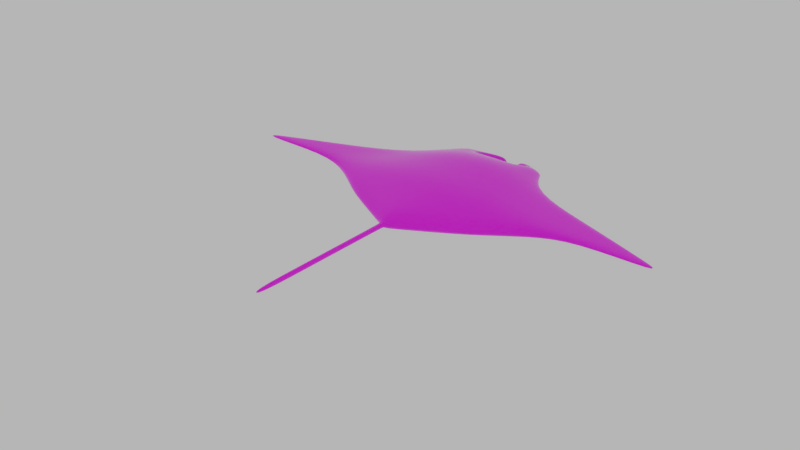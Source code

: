 # Source: ray.blend  (saved by Blender 2.79.0; exported with 4.5.12 LTS)
import bpy
from mathutils import Matrix  # noqa: F401  (used for matrix-valued properties, if any)

bpy.ops.wm.read_factory_settings(use_empty=True)
scene = bpy.context.scene
scene.name = 'Scene'

# ---- collections
col_collection_1 = bpy.data.collections.new('Collection 1'); scene.collection.children.link(col_collection_1)
col_collection_1.hide_render = True
col_collection_1.hide_viewport = True
col_collection_2 = bpy.data.collections.new('Collection 2'); scene.collection.children.link(col_collection_2)
col_collection_3 = bpy.data.collections.new('Collection 3'); scene.collection.children.link(col_collection_3)
col_collection_3.hide_render = True
col_collection_3.hide_viewport = True

# ---- images (referenced by path relative to the original .blend; pixels are not part of the script)
import os
ASSET_DIR = os.environ.get("B2B_ASSET_DIR", "")  # directory of the original .blend (textures are referenced by path, not embedded)
HERE = os.path.dirname(os.path.abspath(__file__))  # packed textures are extracted next to this script under _unpacked/

def load_image(name, relpath, width, height, colorspace="sRGB"):
    """Load a texture the original file referenced (path relative to the .blend, or extracted next to this script)."""
    p = next((c for c in (os.path.join(HERE, relpath), os.path.join(ASSET_DIR, relpath)) if relpath and os.path.exists(c)), "")
    if p:
        img = bpy.data.images.load(p, check_existing=True)
        img.name = name
    else:  # same state as the original file: an image datablock whose file is absent (Cycles renders it pink)
        img = bpy.data.images.new(name, width, height)
        img.source = "FILE"
        img.filepath = "//" + (relpath or name)
    img.colorspace_settings.name = colorspace
    return img
img_albedo = load_image('albedo', 'ray_albedo.png', 1024, 1024, 'sRGB')

# ---- materials (node trees are filled in below, after node groups)
mat_hautrochen = bpy.data.materials.new('HautRochen')
mat_hautrochen.alpha_threshold = 0.0
mat_hautrochen.roughness = 0.5
mat_hautrochen.line_color = (0.0, 0.0, 0.0, 1.0)

# ---- material node trees
mat_hautrochen.use_nodes = True; mat_hautrochen.node_tree.nodes.clear()
_N = mat_hautrochen.node_tree.nodes; _L = mat_hautrochen.node_tree.links
n0 = _N.new('ShaderNodeOutputMaterial'); n0.name = 'Material Output'; n0.location = (300, 300)
n1 = _N.new('ShaderNodeTexImage'); n1.name = 'Image Texture'; n1.location = (-222, 208)
n1.width = 140
n1.image = img_albedo
n2 = _N.new('ShaderNodeBsdfPrincipled'); n2.name = 'Principled BSDF'; n2.location = (-3, 443)
n2.width = 150
n2.subsurface_method = 'BURLEY'
n2.inputs[2].default_value = 0.08333
n2.inputs[3].default_value = 1.45
n2.inputs[9].default_value = (1.0, 1.0, 1.0)
_L.new(n1.outputs[0], n2.inputs[0])
_L.new(n2.outputs[0], n0.inputs[0])
n0.is_active_output = True

# ---- world
world_world = bpy.data.worlds.new('World'); scene.world = world_world
world_world.color = (0.4672, 0.4672, 0.4672)
world_world.use_sun_shadow = False
world_world.sun_shadow_jitter_overblur = 0.0
world_world.cycles.sampling_method = 'MANUAL'

# ---- meshes
me_cube = bpy.data.meshes.new('Cube')
me_cube.from_pydata([(1.046, 1.852, -0.1541), (1.17, -1.462, -0.1541), (0.9036, 1.892, 0.1541), (1.175, -1.464, 0.1541), (2.533, -0.5701, -0.1541), (2.592, -0.6779, 0.1541), (1.659, 1.032, -0.1541), (1.747, 0.8705, 0.1541), (0.5379, 1.908, -0.1541), (0.09428, -2.137, -0.1599), (0.5645, 1.635, 0.2479), (0.1625, -2.003, 0.1984), (0.8798, -0.6073, -0.2385), (1.094, -0.5971, 0.4117), (0.8491, 1.012, 0.3903), (0.9133, 1.038, -0.2147), (4.944, -0.2954, -0.03313), (4.954, -0.2709, 0.03313), (4.441, -0.05363, -0.03531), (4.436, -0.0467, 0.03531), (3.436, -0.2201, 0.05409), (3.201, 0.354, 0.05409), (3.427, -0.1968, -0.05409), (3.201, 0.3558, -0.05409), (0.6201, 2.234, -0.3543), (0.7126, 2.375, -0.09723), (0.5031, 2.176, -0.2861), (0.6604, 2.339, -0.06483), (0.1671, 2.378, -0.4286), (0.251, 2.573, -0.1412), (0.1393, 2.336, -0.3987), (0.206, 2.529, -0.1312), (1.172, 1.88, -0.05137), (1.172, 1.88, 0.05137), (1.251, -1.638, -0.05137), (1.251, -1.638, 0.05137), (2.592, -0.6779, 0.05137), (2.592, -0.6779, -0.05137), (1.659, 1.032, 0.05137), (1.659, 1.032, -0.05137), (0.05088, -2.258, 0.05137), (0.05088, -2.258, -0.05137), (0.5379, 1.908, -0.05137), (0.5379, 1.908, 0.05137), (5.598, -0.4211, 0.02257), (5.598, -0.4211, -0.02257), (4.469, 0.02932, 0.01177), (4.469, 0.02932, -0.01177), (3.127, 0.5364, 0.01803), (3.127, 0.5364, -0.01803), (3.488, -0.3476, -0.01803), (3.488, -0.3476, 0.01803), (0.7031, 2.362, -0.3292), (0.7337, 2.405, -0.2462), (0.4976, 2.225, -0.1956), (0.5282, 2.268, -0.1125), (0.1385, 2.488, -0.3687), (0.1401, 2.547, -0.2846), (0.07396, 2.402, -0.3068), (0.07551, 2.461, -0.2227), (1.6, -4.845, 0.05137), (1.6, -4.845, -0.05137), (0.04821, -2.269, -0.05137), (0.04821, -2.269, 0.05137), (0.9677, 2.035, -0.242), (0.8765, 2.058, 0.06618), (0.6712, 1.907, 0.1144), (0.6222, 2.025, -0.242), (0.6222, 2.025, -0.1393), (0.6222, 2.025, -0.03656), (1.095, 2.103, -0.03656), (1.095, 2.103, -0.1393), (0.08576, -3.559, -0.05137), (0.08576, -3.559, 0.05137), (0.5592, -4.372, -0.05137), (0.5592, -4.372, 0.05137), (2.068, 0.2814, -0.1541), (2.141, 0.1467, 0.1541), (1.06, 0.2065, 0.3842), (1.023, 0.2298, -0.221), (4.693, -0.1745, -0.03422), (4.695, -0.1588, 0.03422), (3.314, 0.07951, -0.05409), (3.319, 0.06696, 0.05409), (5.033, -0.1959, -0.01717), (5.033, -0.1959, 0.01717), (1.717, -1.153, -0.1541), (1.749, -1.208, 0.1541), (0.4871, -1.372, -0.1992), (0.7829, -1.255, 0.2884), (1.787, -1.295, -0.05137), (1.787, -1.295, 0.05137), (-1.046, 1.852, -0.1541), (-1.17, -1.462, -0.1541), (-0.9036, 1.892, 0.1541), (-1.175, -1.464, 0.1541), (0.0, 1.887, -0.1541), (0.0, -2.157, -0.1646), (0.0, 1.694, 0.2273), (0.0, -2.041, 0.1969), (-2.533, -0.5701, -0.1541), (-2.592, -0.6779, 0.1541), (0.0, -0.604, 0.469), (0.0, -0.6184, -0.3116), (0.0, 1.044, -0.3116), (-1.659, 1.032, -0.1541), (-1.747, 0.8705, 0.1541), (0.0, 1.058, 0.469), (-0.5379, 1.908, -0.1541), (-0.09428, -2.137, -0.1599), (-0.5645, 1.635, 0.2479), (-0.1625, -2.003, 0.1984), (-0.8798, -0.6073, -0.2385), (-1.094, -0.5971, 0.4117), (-0.8491, 1.012, 0.3903), (-0.9133, 1.038, -0.2147), (-4.944, -0.2954, -0.03313), (-4.954, -0.2709, 0.03313), (-4.441, -0.05363, -0.03531), (-4.436, -0.0467, 0.03531), (-3.436, -0.2201, 0.05409), (-3.201, 0.354, 0.05409), (-3.427, -0.1968, -0.05409), (-3.201, 0.3558, -0.05409), (-0.6201, 2.234, -0.3543), (-0.7126, 2.375, -0.09723), (-0.5031, 2.176, -0.2861), (-0.6604, 2.339, -0.06483), (-0.1671, 2.378, -0.4286), (-0.251, 2.573, -0.1412), (-0.1393, 2.336, -0.3987), (-0.206, 2.529, -0.1312), (-1.172, 1.88, -0.05137), (-1.172, 1.88, 0.05137), (-1.251, -1.638, -0.05137), (-1.251, -1.638, 0.05137), (0.0, 1.887, -0.05137), (0.0, 1.887, 0.05137), (0.0, -2.267, 0.05137), (0.0, -2.267, -0.05137), (-2.592, -0.6779, 0.05137), (-2.592, -0.6779, -0.05137), (-1.659, 1.032, 0.05137), (-1.659, 1.032, -0.05137), (-0.05088, -2.258, 0.05137), (-0.05088, -2.258, -0.05137), (-0.5379, 1.908, -0.05137), (-0.5379, 1.908, 0.05137), (-5.598, -0.4211, 0.02257), (-5.598, -0.4211, -0.02257), (-4.469, 0.02932, 0.01177), (-4.469, 0.02932, -0.01177), (-3.127, 0.5364, 0.01803), (-3.127, 0.5364, -0.01803), (-3.488, -0.3476, -0.01803), (-3.488, -0.3476, 0.01803), (-0.7031, 2.362, -0.3292), (-0.7337, 2.405, -0.2462), (-0.4976, 2.225, -0.1956), (-0.5282, 2.268, -0.1125), (-0.1385, 2.488, -0.3687), (-0.1401, 2.547, -0.2846), (-0.07396, 2.402, -0.3068), (-0.07551, 2.461, -0.2227), (1.627, -4.856, 0.05137), (1.627, -4.856, -0.05137), (1.482, -4.875, 0.05137), (1.482, -4.875, -0.05137), (-0.04821, -2.269, -0.05137), (0.0, -2.285, -0.05137), (-0.04821, -2.269, 0.05137), (0.0, -2.285, 0.05137), (-0.9677, 2.035, -0.242), (-0.8765, 2.058, 0.06618), (-0.6712, 1.907, 0.1144), (-0.6222, 2.025, -0.242), (-0.6222, 2.025, -0.1393), (-0.6222, 2.025, -0.03656), (-1.095, 2.103, -0.03656), (-1.095, 2.103, -0.1393), (-0.01211, -3.566, -0.05137), (-0.01211, -3.566, 0.05137), (0.04314, -3.588, 0.05137), (0.04314, -3.588, -0.05137), (0.4406, -4.398, -0.05137), (0.4406, -4.398, 0.05137), (0.5198, -4.411, 0.05137), (0.5198, -4.411, -0.05137), (-2.068, 0.2814, -0.1541), (-2.141, 0.1467, 0.1541), (0.0, 0.227, 0.469), (0.0, 0.2126, -0.3116), (-1.06, 0.2065, 0.3842), (-1.023, 0.2298, -0.221), (-4.693, -0.1745, -0.03422), (-4.695, -0.1588, 0.03422), (-3.314, 0.07951, -0.05409), (-3.319, 0.06696, 0.05409), (-5.033, -0.1959, -0.01717), (-5.033, -0.1959, 0.01717), (-1.717, -1.153, -0.1541), (-1.749, -1.208, 0.1541), (0.0, -1.322, 0.3329), (0.0, -1.388, -0.2381), (-0.4871, -1.372, -0.1992), (-0.7829, -1.255, 0.2884), (-1.787, -1.295, -0.05137), (-1.787, -1.295, 0.05137), (2.731, -4.672, 0.05137), (2.731, -4.672, -0.05137), (2.692, -4.722, 0.05137), (2.692, -4.722, -0.05137), (2.653, -4.672, 0.05137), (2.653, -4.672, -0.05137)], [], [(91, 87, 3, 35), (42, 8, 96, 136), (40, 11, 99, 138), (89, 202, 99, 11), (88, 9, 97, 203), (79, 12, 103, 191), (78, 190, 102, 13), (83, 20, 17, 81), (33, 2, 7, 38), (10, 98, 107, 14), (8, 15, 104, 96), (0, 6, 15, 8), (2, 10, 14, 7), (77, 78, 13, 5), (76, 4, 12, 79), (86, 1, 9, 88), (87, 89, 11, 3), (35, 3, 11, 40), (71, 64, 24, 52), (85, 81, 17, 44), (50, 22, 16, 45), (82, 23, 18, 80), (48, 21, 19, 46), (38, 7, 21, 48), (76, 6, 23, 82), (37, 4, 22, 50), (77, 5, 20, 83), (69, 66, 27, 55), (66, 65, 25, 27), (64, 67, 26, 24), (56, 28, 30, 58), (27, 25, 29, 31), (52, 24, 28, 56), (55, 27, 31, 59), (24, 26, 30, 28), (26, 54, 58, 30), (54, 55, 59, 58), (25, 53, 57, 29), (29, 57, 59, 31), (57, 56, 58, 59), (67, 68, 54, 26), (68, 69, 55, 54), (5, 36, 51, 20), (36, 37, 50, 51), (6, 39, 49, 23), (39, 38, 48, 49), (23, 49, 47, 18), (49, 48, 46, 47), (20, 51, 44, 17), (51, 50, 45, 44), (80, 84, 45, 16), (84, 85, 44, 45), (65, 70, 53, 25), (70, 71, 52, 53), (1, 34, 41, 9), (34, 35, 40, 41), (0, 32, 39, 6), (32, 33, 38, 39), (9, 41, 139, 97), (187, 74, 61, 165), (10, 43, 137, 98), (43, 42, 136, 137), (86, 90, 34, 1), (90, 91, 35, 34), (61, 60, 208, 209), (74, 75, 60, 61), (75, 186, 164, 60), (40, 138, 171, 63), (41, 40, 63, 62), (139, 41, 62, 169), (33, 32, 71, 70), (2, 33, 70, 65), (42, 43, 69, 68), (8, 42, 68, 67), (0, 8, 67, 64), (10, 2, 65, 66), (43, 10, 66, 69), (32, 0, 64, 71), (63, 171, 182, 73), (62, 63, 73, 72), (169, 62, 72, 183), (73, 182, 186, 75), (72, 73, 75, 74), (183, 72, 74, 187), (53, 52, 56, 57), (47, 46, 85, 84), (18, 47, 84, 80), (7, 77, 83, 21), (4, 76, 82, 22), (22, 82, 80, 16), (46, 19, 81, 85), (6, 76, 79, 15), (7, 14, 78, 77), (21, 83, 81, 19), (14, 107, 190, 78), (15, 79, 191, 104), (37, 36, 91, 90), (4, 37, 90, 86), (5, 13, 89, 87), (4, 86, 88, 12), (12, 88, 203, 103), (13, 102, 202, 89), (36, 5, 87, 91), (207, 135, 95, 201), (146, 136, 96, 108), (144, 138, 99, 111), (205, 111, 99, 202), (204, 203, 97, 109), (193, 191, 103, 112), (192, 113, 102, 190), (197, 195, 117, 120), (133, 142, 106, 94), (110, 114, 107, 98), (108, 96, 104, 115), (92, 108, 115, 105), (94, 106, 114, 110), (189, 101, 113, 192), (188, 193, 112, 100), (200, 204, 109, 93), (201, 95, 111, 205), (135, 144, 111, 95), (179, 156, 124, 172), (199, 148, 117, 195), (154, 149, 116, 122), (196, 194, 118, 123), (152, 150, 119, 121), (142, 152, 121, 106), (188, 196, 123, 105), (141, 154, 122, 100), (189, 197, 120, 101), (177, 159, 127, 174), (174, 127, 125, 173), (172, 124, 126, 175), (160, 162, 130, 128), (127, 131, 129, 125), (156, 160, 128, 124), (159, 163, 131, 127), (124, 128, 130, 126), (126, 130, 162, 158), (158, 162, 163, 159), (125, 129, 161, 157), (129, 131, 163, 161), (161, 163, 162, 160), (175, 126, 158, 176), (176, 158, 159, 177), (101, 120, 155, 140), (140, 155, 154, 141), (105, 123, 153, 143), (143, 153, 152, 142), (123, 118, 151, 153), (153, 151, 150, 152), (120, 117, 148, 155), (155, 148, 149, 154), (194, 116, 149, 198), (198, 149, 148, 199), (173, 125, 157, 178), (178, 157, 156, 179), (93, 109, 145, 134), (134, 145, 144, 135), (92, 105, 143, 132), (132, 143, 142, 133), (109, 97, 139, 145), (187, 165, 167, 184), (110, 98, 137, 147), (147, 137, 136, 146), (200, 93, 134, 206), (206, 134, 135, 207), (60, 164, 210, 208), (184, 167, 166, 185), (185, 166, 164, 186), (144, 170, 171, 138), (145, 168, 170, 144), (139, 169, 168, 145), (133, 178, 179, 132), (94, 173, 178, 133), (146, 176, 177, 147), (108, 175, 176, 146), (92, 172, 175, 108), (110, 174, 173, 94), (147, 177, 174, 110), (132, 179, 172, 92), (170, 181, 182, 171), (168, 180, 181, 170), (169, 183, 180, 168), (181, 185, 186, 182), (180, 184, 185, 181), (183, 187, 184, 180), (157, 161, 160, 156), (151, 198, 199, 150), (118, 194, 198, 151), (106, 121, 197, 189), (100, 122, 196, 188), (122, 116, 194, 196), (150, 199, 195, 119), (105, 115, 193, 188), (106, 189, 192, 114), (121, 119, 195, 197), (114, 192, 190, 107), (115, 104, 191, 193), (141, 206, 207, 140), (100, 200, 206, 141), (101, 201, 205, 113), (100, 112, 204, 200), (112, 103, 203, 204), (113, 205, 202, 102), (140, 207, 201, 101), (209, 208, 210, 211), (213, 211, 210, 212), (167, 165, 211, 213), (165, 61, 209, 211), (164, 166, 212, 210), (166, 167, 213, 212)])
me_cube.polygons.foreach_set('use_smooth', [True] * 212)
_uv = me_cube.uv_layers.new(name='UVMap')
_uv.uv.foreach_set('vector', [0.2771, 0.1444, 0.2687, 0.1568, 0.2133, 0.1182, 0.2264, 0.09921, 0.7009, 0.6956, 0.7009, 0.7071, 0.6404, 0.7071, 0.6404, 0.6956, 0.1147, 0.008762, 0.1175, 0.04256, 0.1016, 0.03455, 0.1096, 0.006436, 0.1661, 0.1345, 0.08475, 0.1109, 0.1016, 0.03455, 0.1175, 0.04256, 0.07592, 0.8922, 0.01289, 0.9597, 0.002475, 0.9593, 0.02428, 0.8792, 0.1812, 0.7364, 0.1405, 0.8227, 0.04672, 0.7983, 0.06997, 0.7115, 0.1632, 0.2989, 0.04915, 0.2739, 0.06856, 0.1874, 0.1843, 0.2126, 0.4284, 0.3247, 0.4472, 0.293, 0.6233, 0.3217, 0.5913, 0.3286, 0.1264, 0.4895, 0.09723, 0.4782, 0.2296, 0.3962, 0.2174, 0.4191, 0.06872, 0.4402, 0.007591, 0.4305, 0.02629, 0.3599, 0.1176, 0.38, 0.1616, 0.5395, 0.1902, 0.6431, 0.08835, 0.6237, 0.1038, 0.5321, 0.2183, 0.5502, 0.2804, 0.6607, 0.1902, 0.6431, 0.1616, 0.5395, 0.09723, 0.4782, 0.06872, 0.4402, 0.1176, 0.38, 0.2296, 0.3962, 0.2897, 0.3164, 0.1632, 0.2989, 0.1843, 0.2126, 0.3528, 0.2291, 0.299, 0.7647, 0.3167, 0.8731, 0.1405, 0.8227, 0.1812, 0.7364, 0.2118, 0.9074, 0.1448, 0.923, 0.01289, 0.9597, 0.07592, 0.8922, 0.2687, 0.1568, 0.1661, 0.1345, 0.1175, 0.04256, 0.2133, 0.1182, 0.2264, 0.09921, 0.2133, 0.1182, 0.1175, 0.04256, 0.1147, 0.008762, 0.7707, 0.6422, 0.7571, 0.6556, 0.7118, 0.6491, 0.7168, 0.6326, 0.6306, 0.3321, 0.5913, 0.3286, 0.6233, 0.3217, 0.6984, 0.32, 0.4252, 0.8876, 0.4245, 0.8691, 0.5776, 0.9383, 0.6401, 0.9765, 0.4235, 0.836, 0.4225, 0.8026, 0.5351, 0.8939, 0.5564, 0.9162, 0.3981, 0.3761, 0.4094, 0.3559, 0.5591, 0.3358, 0.5613, 0.3456, 0.2174, 0.4191, 0.2296, 0.3962, 0.4094, 0.3559, 0.3981, 0.3761, 0.299, 0.7647, 0.2804, 0.6607, 0.4225, 0.8026, 0.4235, 0.836, 0.3203, 0.8904, 0.3167, 0.8731, 0.4245, 0.8691, 0.4252, 0.8876, 0.2897, 0.3164, 0.3528, 0.2291, 0.4472, 0.293, 0.4284, 0.3247, 0.7105, 0.5369, 0.7275, 0.5225, 0.7105, 0.5726, 0.6948, 0.5639, 0.7275, 0.5225, 0.7443, 0.5448, 0.7158, 0.5791, 0.7105, 0.5726, 0.7571, 0.6556, 0.724, 0.6721, 0.7024, 0.6638, 0.7118, 0.6491, 0.6519, 0.6326, 0.6569, 0.6462, 0.6516, 0.65, 0.6404, 0.6405, 0.7105, 0.5726, 0.7158, 0.5791, 0.6671, 0.5973, 0.6602, 0.5937, 0.7168, 0.6326, 0.7118, 0.6491, 0.6569, 0.6462, 0.6519, 0.6326, 0.6948, 0.5639, 0.7105, 0.5726, 0.6602, 0.5937, 0.6445, 0.586, 0.7118, 0.6491, 0.7024, 0.6638, 0.6554, 0.6521, 0.6569, 0.6462, 0.7024, 0.6638, 0.6974, 0.6746, 0.6459, 0.6632, 0.6554, 0.6521, 0.6861, 0.5566, 0.6948, 0.5639, 0.6445, 0.586, 0.6404, 0.5761, 0.7158, 0.5791, 0.7199, 0.5967, 0.655, 0.6164, 0.6671, 0.5973, 0.6671, 0.5973, 0.655, 0.6164, 0.6404, 0.6072, 0.6602, 0.5937, 0.655, 0.6164, 0.6591, 0.6273, 0.6459, 0.6323, 0.6418, 0.6214, 0.724, 0.6721, 0.7228, 0.6834, 0.6974, 0.6746, 0.7024, 0.6638, 0.7002, 0.5343, 0.7105, 0.5369, 0.6948, 0.5639, 0.6861, 0.5566, 0.3528, 0.2291, 0.3603, 0.2202, 0.4565, 0.279, 0.4472, 0.293, 0.3603, 0.2202, 0.3672, 0.2112, 0.4581, 0.2749, 0.4565, 0.279, 0.2804, 0.6607, 0.2907, 0.6533, 0.4227, 0.7808, 0.4225, 0.8026, 0.2229, 0.4303, 0.2174, 0.4191, 0.3981, 0.3761, 0.399, 0.3801, 0.4225, 0.8026, 0.4227, 0.7808, 0.5414, 0.8861, 0.5351, 0.8939, 0.399, 0.3801, 0.3981, 0.3761, 0.5613, 0.3456, 0.5618, 0.3483, 0.4472, 0.293, 0.4565, 0.279, 0.6984, 0.32, 0.6233, 0.3217, 0.4565, 0.279, 0.4581, 0.2749, 0.6993, 0.3148, 0.6984, 0.32, 0.5564, 0.9162, 0.5907, 0.9315, 0.6401, 0.9765, 0.5776, 0.9383, 0.6313, 0.336, 0.6306, 0.3321, 0.6984, 0.32, 0.6993, 0.325, 0.7443, 0.5448, 0.7679, 0.5625, 0.7199, 0.5967, 0.7158, 0.5791, 0.7679, 0.5625, 0.7703, 0.5748, 0.7217, 0.6076, 0.7199, 0.5967, 0.1448, 0.923, 0.1485, 0.9467, 0.005803, 0.9765, 0.01289, 0.9597, 0.2335, 0.09084, 0.2264, 0.09921, 0.1147, 0.008762, 0.1217, 0.0001495, 0.2183, 0.5502, 0.2372, 0.5483, 0.2907, 0.6533, 0.2804, 0.6607, 0.1334, 0.4987, 0.1264, 0.4895, 0.2174, 0.4191, 0.2229, 0.4303, 0.01289, 0.9597, 0.005803, 0.9765, 0.0001495, 0.9764, 0.002475, 0.9593, 0.133, 0.9779, 0.1376, 0.9825, 0.007295, 0.9825, 0.001626, 0.9782, 0.06872, 0.4402, 0.05587, 0.4748, 0.0001495, 0.4578, 0.007591, 0.4305, 0.7009, 0.6837, 0.7009, 0.6953, 0.6404, 0.6953, 0.6404, 0.6837, 0.2118, 0.9074, 0.2155, 0.9277, 0.1485, 0.9467, 0.1448, 0.923, 0.2845, 0.1362, 0.2771, 0.1444, 0.2264, 0.09921, 0.2335, 0.09084, 0.007295, 0.9825, 0.007295, 0.994, 0.007295, 0.994, 0.007295, 0.9825, 0.1376, 0.9825, 0.1376, 0.994, 0.007295, 0.994, 0.007295, 0.9825, 0.1376, 0.994, 0.133, 0.9987, 0.001626, 0.9984, 0.007295, 0.994, 0.4193, 0.9942, 0.4177, 0.9999, 0.4157, 0.9997, 0.4179, 0.9943, 0.4193, 0.9825, 0.4193, 0.9942, 0.4179, 0.9943, 0.4179, 0.9824, 0.4177, 0.9768, 0.4193, 0.9825, 0.4179, 0.9824, 0.4156, 0.977, 0.1264, 0.4895, 0.1334, 0.4987, 0.1181, 0.5222, 0.1113, 0.513, 0.09723, 0.4782, 0.1264, 0.4895, 0.1113, 0.513, 0.0893, 0.4974, 0.04774, 0.4824, 0.05587, 0.4748, 0.05949, 0.4927, 0.05136, 0.5002, 0.1616, 0.5395, 0.1504, 0.5389, 0.1609, 0.5238, 0.172, 0.5245, 0.2183, 0.5502, 0.1616, 0.5395, 0.172, 0.5245, 0.2095, 0.5268, 0.06872, 0.4402, 0.09723, 0.4782, 0.0893, 0.4974, 0.07181, 0.4752, 0.05587, 0.4748, 0.06872, 0.4402, 0.07181, 0.4752, 0.05949, 0.4927, 0.2372, 0.5483, 0.2183, 0.5502, 0.2095, 0.5268, 0.228, 0.5225, 0.4179, 0.9943, 0.4157, 0.9997, 0.2644, 0.9989, 0.2678, 0.994, 0.4179, 0.9824, 0.4179, 0.9943, 0.2678, 0.994, 0.2678, 0.9826, 0.4156, 0.977, 0.4179, 0.9824, 0.2678, 0.9826, 0.2644, 0.9776, 0.2678, 0.994, 0.2644, 0.9989, 0.133, 0.9987, 0.1376, 0.994, 0.2678, 0.9826, 0.2678, 0.994, 0.1376, 0.994, 0.1376, 0.9825, 0.2644, 0.9776, 0.2678, 0.9826, 0.1376, 0.9825, 0.133, 0.9779, 0.7199, 0.5967, 0.7217, 0.6076, 0.6591, 0.6273, 0.655, 0.6164, 0.5618, 0.3483, 0.5613, 0.3456, 0.6306, 0.3321, 0.6313, 0.336, 0.5351, 0.8939, 0.5414, 0.8861, 0.5907, 0.9315, 0.5564, 0.9162, 0.2296, 0.3962, 0.2897, 0.3164, 0.4284, 0.3247, 0.4094, 0.3559, 0.3167, 0.8731, 0.299, 0.7647, 0.4235, 0.836, 0.4245, 0.8691, 0.4245, 0.8691, 0.4235, 0.836, 0.5564, 0.9162, 0.5776, 0.9383, 0.5613, 0.3456, 0.5591, 0.3358, 0.5913, 0.3286, 0.6306, 0.3321, 0.2804, 0.6607, 0.299, 0.7647, 0.1812, 0.7364, 0.1902, 0.6431, 0.2296, 0.3962, 0.1176, 0.38, 0.1632, 0.2989, 0.2897, 0.3164, 0.4094, 0.3559, 0.4284, 0.3247, 0.5913, 0.3286, 0.5591, 0.3358, 0.1176, 0.38, 0.02629, 0.3599, 0.04915, 0.2739, 0.1632, 0.2989, 0.1902, 0.6431, 0.1812, 0.7364, 0.06997, 0.7115, 0.08835, 0.6237, 0.3672, 0.2112, 0.3603, 0.2202, 0.2771, 0.1444, 0.2845, 0.1362, 0.3167, 0.8731, 0.3203, 0.8904, 0.2155, 0.9277, 0.2118, 0.9074, 0.3528, 0.2291, 0.1843, 0.2126, 0.1661, 0.1345, 0.2687, 0.1568, 0.3167, 0.8731, 0.2118, 0.9074, 0.07592, 0.8922, 0.1405, 0.8227, 0.1405, 0.8227, 0.07592, 0.8922, 0.02428, 0.8792, 0.04672, 0.7983, 0.1843, 0.2126, 0.06856, 0.1874, 0.08475, 0.1109, 0.1661, 0.1345, 0.3603, 0.2202, 0.3528, 0.2291, 0.2687, 0.1568, 0.2771, 0.1444, 0.2771, 0.1444, 0.2264, 0.09921, 0.2133, 0.1182, 0.2687, 0.1568, 0.7009, 0.6956, 0.6404, 0.6956, 0.6404, 0.7071, 0.7009, 0.7071, 0.1147, 0.008762, 0.1096, 0.006436, 0.1016, 0.03455, 0.1175, 0.04256, 0.1661, 0.1345, 0.1175, 0.04256, 0.1016, 0.03455, 0.08475, 0.1109, 0.07592, 0.8922, 0.02428, 0.8792, 0.002475, 0.9593, 0.01289, 0.9597, 0.1812, 0.7364, 0.06997, 0.7115, 0.04672, 0.7983, 0.1405, 0.8227, 0.1632, 0.2989, 0.1843, 0.2126, 0.06856, 0.1874, 0.04915, 0.2739, 0.4284, 0.3247, 0.5913, 0.3286, 0.6233, 0.3217, 0.4472, 0.293, 0.1264, 0.4895, 0.2174, 0.4191, 0.2296, 0.3962, 0.09723, 0.4782, 0.06872, 0.4402, 0.1176, 0.38, 0.02629, 0.3599, 0.007591, 0.4305, 0.1616, 0.5395, 0.1038, 0.5321, 0.08835, 0.6237, 0.1902, 0.6431, 0.2183, 0.5502, 0.1616, 0.5395, 0.1902, 0.6431, 0.2804, 0.6607, 0.09723, 0.4782, 0.2296, 0.3962, 0.1176, 0.38, 0.06872, 0.4402, 0.2897, 0.3164, 0.3528, 0.2291, 0.1843, 0.2126, 0.1632, 0.2989, 0.299, 0.7647, 0.1812, 0.7364, 0.1405, 0.8227, 0.3167, 0.8731, 0.2118, 0.9074, 0.07592, 0.8922, 0.01289, 0.9597, 0.1448, 0.923, 0.2687, 0.1568, 0.2133, 0.1182, 0.1175, 0.04256, 0.1661, 0.1345, 0.2264, 0.09921, 0.1147, 0.008762, 0.1175, 0.04256, 0.2133, 0.1182, 0.7707, 0.6422, 0.7168, 0.6326, 0.7118, 0.6491, 0.7571, 0.6556, 0.6306, 0.3321, 0.6984, 0.32, 0.6233, 0.3217, 0.5913, 0.3286, 0.4252, 0.8876, 0.6401, 0.9765, 0.5776, 0.9383, 0.4245, 0.8691, 0.4235, 0.836, 0.5564, 0.9162, 0.5351, 0.8939, 0.4225, 0.8026, 0.3981, 0.3761, 0.5613, 0.3456, 0.5591, 0.3358, 0.4094, 0.3559, 0.2174, 0.4191, 0.3981, 0.3761, 0.4094, 0.3559, 0.2296, 0.3962, 0.299, 0.7647, 0.4235, 0.836, 0.4225, 0.8026, 0.2804, 0.6607, 0.3203, 0.8904, 0.4252, 0.8876, 0.4245, 0.8691, 0.3167, 0.8731, 0.2897, 0.3164, 0.4284, 0.3247, 0.4472, 0.293, 0.3528, 0.2291, 0.7105, 0.5369, 0.6948, 0.5639, 0.7105, 0.5726, 0.7275, 0.5225, 0.7275, 0.5225, 0.7105, 0.5726, 0.7158, 0.5791, 0.7443, 0.5448, 0.7571, 0.6556, 0.7118, 0.6491, 0.7024, 0.6638, 0.724, 0.6721, 0.6519, 0.6326, 0.6404, 0.6405, 0.6516, 0.65, 0.6569, 0.6462, 0.7105, 0.5726, 0.6602, 0.5937, 0.6671, 0.5973, 0.7158, 0.5791, 0.7168, 0.6326, 0.6519, 0.6326, 0.6569, 0.6462, 0.7118, 0.6491, 0.6948, 0.5639, 0.6445, 0.586, 0.6602, 0.5937, 0.7105, 0.5726, 0.7118, 0.6491, 0.6569, 0.6462, 0.6554, 0.6521, 0.7024, 0.6638, 0.7024, 0.6638, 0.6554, 0.6521, 0.6459, 0.6632, 0.6974, 0.6746, 0.6861, 0.5566, 0.6404, 0.5761, 0.6445, 0.586, 0.6948, 0.5639, 0.7158, 0.5791, 0.6671, 0.5973, 0.655, 0.6164, 0.7199, 0.5967, 0.6671, 0.5973, 0.6602, 0.5937, 0.6404, 0.6072, 0.655, 0.6164, 0.655, 0.6164, 0.6418, 0.6214, 0.6459, 0.6323, 0.6591, 0.6273, 0.724, 0.6721, 0.7024, 0.6638, 0.6974, 0.6746, 0.7228, 0.6834, 0.7002, 0.5343, 0.6861, 0.5566, 0.6948, 0.5639, 0.7105, 0.5369, 0.3528, 0.2291, 0.4472, 0.293, 0.4565, 0.279, 0.3603, 0.2202, 0.3603, 0.2202, 0.4565, 0.279, 0.4581, 0.2749, 0.3672, 0.2112, 0.2804, 0.6607, 0.4225, 0.8026, 0.4227, 0.7808, 0.2907, 0.6533, 0.2229, 0.4303, 0.399, 0.3801, 0.3981, 0.3761, 0.2174, 0.4191, 0.4225, 0.8026, 0.5351, 0.8939, 0.5414, 0.8861, 0.4227, 0.7808, 0.399, 0.3801, 0.5618, 0.3483, 0.5613, 0.3456, 0.3981, 0.3761, 0.4472, 0.293, 0.6233, 0.3217, 0.6984, 0.32, 0.4565, 0.279, 0.4565, 0.279, 0.6984, 0.32, 0.6993, 0.3148, 0.4581, 0.2749, 0.5564, 0.9162, 0.5776, 0.9383, 0.6401, 0.9765, 0.5907, 0.9315, 0.6313, 0.336, 0.6993, 0.325, 0.6984, 0.32, 0.6306, 0.3321, 0.7443, 0.5448, 0.7158, 0.5791, 0.7199, 0.5967, 0.7679, 0.5625, 0.7679, 0.5625, 0.7199, 0.5967, 0.7217, 0.6076, 0.7703, 0.5748, 0.1448, 0.923, 0.01289, 0.9597, 0.005803, 0.9765, 0.1485, 0.9467, 0.2335, 0.09084, 0.1217, 0.0001495, 0.1147, 0.008762, 0.2264, 0.09921, 0.2183, 0.5502, 0.2804, 0.6607, 0.2907, 0.6533, 0.2372, 0.5483, 0.1334, 0.4987, 0.2229, 0.4303, 0.2174, 0.4191, 0.1264, 0.4895, 0.01289, 0.9597, 0.002475, 0.9593, 0.0001495, 0.9764, 0.005803, 0.9765, 0.133, 0.9779, 0.001626, 0.9782, 0.007295, 0.9825, 0.1376, 0.9825, 0.06872, 0.4402, 0.007591, 0.4305, 0.0001495, 0.4578, 0.05587, 0.4748, 0.7009, 0.6837, 0.6404, 0.6837, 0.6404, 0.6953, 0.7009, 0.6953, 0.2118, 0.9074, 0.1448, 0.923, 0.1485, 0.9467, 0.2155, 0.9277, 0.2845, 0.1362, 0.2335, 0.09084, 0.2264, 0.09921, 0.2771, 0.1444, 0.007295, 0.994, 0.001626, 0.9984, 0.001626, 0.9984, 0.007295, 0.994, 0.1376, 0.9825, 0.007295, 0.9825, 0.007295, 0.994, 0.1376, 0.994, 0.1376, 0.994, 0.007295, 0.994, 0.001626, 0.9984, 0.133, 0.9987, 0.4193, 0.9942, 0.4179, 0.9943, 0.4157, 0.9997, 0.4177, 0.9999, 0.4193, 0.9825, 0.4179, 0.9824, 0.4179, 0.9943, 0.4193, 0.9942, 0.4177, 0.9768, 0.4156, 0.977, 0.4179, 0.9824, 0.4193, 0.9825, 0.1264, 0.4895, 0.1113, 0.513, 0.1181, 0.5222, 0.1334, 0.4987, 0.09723, 0.4782, 0.0893, 0.4974, 0.1113, 0.513, 0.1264, 0.4895, 0.04774, 0.4824, 0.05136, 0.5002, 0.05949, 0.4927, 0.05587, 0.4748, 0.1616, 0.5395, 0.172, 0.5245, 0.1609, 0.5238, 0.1504, 0.5389, 0.2183, 0.5502, 0.2095, 0.5268, 0.172, 0.5245, 0.1616, 0.5395, 0.06872, 0.4402, 0.07181, 0.4752, 0.0893, 0.4974, 0.09723, 0.4782, 0.05587, 0.4748, 0.05949, 0.4927, 0.07181, 0.4752, 0.06872, 0.4402, 0.2372, 0.5483, 0.228, 0.5225, 0.2095, 0.5268, 0.2183, 0.5502, 0.4179, 0.9943, 0.2678, 0.994, 0.2644, 0.9989, 0.4157, 0.9997, 0.4179, 0.9824, 0.2678, 0.9826, 0.2678, 0.994, 0.4179, 0.9943, 0.4156, 0.977, 0.2644, 0.9776, 0.2678, 0.9826, 0.4179, 0.9824, 0.2678, 0.994, 0.1376, 0.994, 0.133, 0.9987, 0.2644, 0.9989, 0.2678, 0.9826, 0.1376, 0.9825, 0.1376, 0.994, 0.2678, 0.994, 0.2644, 0.9776, 0.133, 0.9779, 0.1376, 0.9825, 0.2678, 0.9826, 0.7199, 0.5967, 0.655, 0.6164, 0.6591, 0.6273, 0.7217, 0.6076, 0.5618, 0.3483, 0.6313, 0.336, 0.6306, 0.3321, 0.5613, 0.3456, 0.5351, 0.8939, 0.5564, 0.9162, 0.5907, 0.9315, 0.5414, 0.8861, 0.2296, 0.3962, 0.4094, 0.3559, 0.4284, 0.3247, 0.2897, 0.3164, 0.3167, 0.8731, 0.4245, 0.8691, 0.4235, 0.836, 0.299, 0.7647, 0.4245, 0.8691, 0.5776, 0.9383, 0.5564, 0.9162, 0.4235, 0.836, 0.5613, 0.3456, 0.6306, 0.3321, 0.5913, 0.3286, 0.5591, 0.3358, 0.2804, 0.6607, 0.1902, 0.6431, 0.1812, 0.7364, 0.299, 0.7647, 0.2296, 0.3962, 0.2897, 0.3164, 0.1632, 0.2989, 0.1176, 0.38, 0.4094, 0.3559, 0.5591, 0.3358, 0.5913, 0.3286, 0.4284, 0.3247, 0.1176, 0.38, 0.1632, 0.2989, 0.04915, 0.2739, 0.02629, 0.3599, 0.1902, 0.6431, 0.08835, 0.6237, 0.06997, 0.7115, 0.1812, 0.7364, 0.3672, 0.2112, 0.2845, 0.1362, 0.2771, 0.1444, 0.3603, 0.2202, 0.3167, 0.8731, 0.2118, 0.9074, 0.2155, 0.9277, 0.3203, 0.8904, 0.3528, 0.2291, 0.2687, 0.1568, 0.1661, 0.1345, 0.1843, 0.2126, 0.3167, 0.8731, 0.1405, 0.8227, 0.07592, 0.8922, 0.2118, 0.9074, 0.1405, 0.8227, 0.04672, 0.7983, 0.02428, 0.8792, 0.07592, 0.8922, 0.1843, 0.2126, 0.1661, 0.1345, 0.08475, 0.1109, 0.06856, 0.1874, 0.3603, 0.2202, 0.2771, 0.1444, 0.2687, 0.1568, 0.3528, 0.2291, 0.007295, 0.9825, 0.007295, 0.994, 0.0001495, 0.994, 0.0001495, 0.9825, 0.007295, 0.9825, 0.0001495, 0.9825, 0.0001495, 0.994, 0.007295, 0.994, 0.007295, 0.9825, 0.001626, 0.9782, 0.001626, 0.9782, 0.007295, 0.9825, 0.001626, 0.9782, 0.007295, 0.9825, 0.007295, 0.9825, 0.001626, 0.9782, 0.001626, 0.9984, 0.007295, 0.994, 0.007295, 0.994, 0.001626, 0.9984, 0.007295, 0.994, 0.007295, 0.9825, 0.007295, 0.9825, 0.007295, 0.994])
me_cube.materials.append(mat_hautrochen)
me_cube.use_remesh_preserve_volume = False
me_cube.use_remesh_preserve_attributes = False
me_cube.use_mirror_vertex_groups = False
me_cube.update()
me_cube_001 = bpy.data.meshes.new('Cube.001')
me_cube_001.from_pydata([(1.046, 1.852, -0.1541), (1.17, -1.462, -0.1541), (0.9036, 1.892, 0.1541), (1.175, -1.464, 0.1541), (2.533, -0.5701, -0.1541), (2.592, -0.6779, 0.1541), (1.659, 1.032, -0.1541), (1.747, 0.8705, 0.1541), (0.5379, 1.908, -0.1541), (0.09428, -2.137, -0.1599), (0.5645, 1.635, 0.2479), (0.1625, -2.003, 0.1984), (0.8798, -0.6073, -0.2385), (1.094, -0.5971, 0.4117), (0.8491, 1.012, 0.3903), (0.9133, 1.038, -0.2147), (4.944, -0.2954, -0.03313), (4.954, -0.2709, 0.03313), (4.441, -0.05363, -0.03531), (4.436, -0.0467, 0.03531), (3.436, -0.2201, 0.05409), (3.201, 0.354, 0.05409), (3.427, -0.1968, -0.05409), (3.201, 0.3558, -0.05409), (0.6201, 2.234, -0.3543), (0.7126, 2.375, -0.09723), (0.5031, 2.176, -0.2861), (0.6604, 2.339, -0.06483), (0.1671, 2.378, -0.4286), (0.251, 2.573, -0.1412), (0.1393, 2.336, -0.3987), (0.206, 2.529, -0.1312), (1.172, 1.88, -0.05137), (1.172, 1.88, 0.05137), (1.251, -1.638, -0.05137), (1.251, -1.638, 0.05137), (2.592, -0.6779, 0.05137), (2.592, -0.6779, -0.05137), (1.659, 1.032, 0.05137), (1.659, 1.032, -0.05137), (0.05088, -2.258, 0.05137), (0.05088, -2.258, -0.05137), (0.5379, 1.908, -0.05137), (0.5379, 1.908, 0.05137), (5.598, -0.4211, 0.02257), (5.598, -0.4211, -0.02257), (4.469, 0.02932, 0.01177), (4.469, 0.02932, -0.01177), (3.127, 0.5364, 0.01803), (3.127, 0.5364, -0.01803), (3.488, -0.3476, -0.01803), (3.488, -0.3476, 0.01803), (0.7031, 2.362, -0.3292), (0.7337, 2.405, -0.2462), (0.4976, 2.225, -0.1956), (0.5282, 2.268, -0.1125), (0.1385, 2.488, -0.3687), (0.1401, 2.547, -0.2846), (0.07396, 2.402, -0.3068), (0.07551, 2.461, -0.2227), (0.039, -5.919, 0.05137), (0.039, -5.919, -0.05137), (0.04821, -2.269, -0.05137), (0.04821, -2.269, 0.05137), (0.9677, 2.035, -0.242), (0.8765, 2.058, 0.06618), (0.6712, 1.907, 0.1144), (0.6222, 2.025, -0.242), (0.6222, 2.025, -0.1393), (0.6222, 2.025, -0.03656), (1.095, 2.103, -0.03656), (1.095, 2.103, -0.1393), (0.04439, -3.589, -0.05137), (0.04439, -3.589, 0.05137), (0.04169, -4.754, -0.05137), (0.04169, -4.754, 0.05137), (2.068, 0.2814, -0.1541), (2.141, 0.1467, 0.1541), (1.06, 0.2065, 0.3842), (1.023, 0.2298, -0.221), (4.693, -0.1745, -0.03422), (4.695, -0.1588, 0.03422), (3.314, 0.07951, -0.05409), (3.319, 0.06696, 0.05409), (5.033, -0.1959, -0.01717), (5.033, -0.1959, 0.01717), (1.717, -1.153, -0.1541), (1.749, -1.208, 0.1541), (0.4871, -1.372, -0.1992), (0.7829, -1.255, 0.2884), (1.787, -1.295, -0.05137), (1.787, -1.295, 0.05137), (-1.046, 1.852, -0.1541), (-1.17, -1.462, -0.1541), (-0.9036, 1.892, 0.1541), (-1.175, -1.464, 0.1541), (0.0, 1.887, -0.1541), (0.0, -2.157, -0.1646), (0.0, 1.694, 0.2273), (0.0, -2.041, 0.1969), (-2.533, -0.5701, -0.1541), (-2.592, -0.6779, 0.1541), (0.0, -0.604, 0.469), (0.0, -0.6184, -0.3116), (0.0, 1.044, -0.3116), (-1.659, 1.032, -0.1541), (-1.747, 0.8705, 0.1541), (0.0, 1.058, 0.469), (-0.5379, 1.908, -0.1541), (-0.09428, -2.137, -0.1599), (-0.5645, 1.635, 0.2479), (-0.1625, -2.003, 0.1984), (-0.8798, -0.6073, -0.2385), (-1.094, -0.5971, 0.4117), (-0.8491, 1.012, 0.3903), (-0.9133, 1.038, -0.2147), (-4.944, -0.2954, -0.03313), (-4.954, -0.2709, 0.03313), (-4.441, -0.05363, -0.03531), (-4.436, -0.0467, 0.03531), (-3.436, -0.2201, 0.05409), (-3.201, 0.354, 0.05409), (-3.427, -0.1968, -0.05409), (-3.201, 0.3558, -0.05409), (-0.6201, 2.234, -0.3543), (-0.7126, 2.375, -0.09723), (-0.5031, 2.176, -0.2861), (-0.6604, 2.339, -0.06483), (-0.1671, 2.378, -0.4286), (-0.251, 2.573, -0.1412), (-0.1393, 2.336, -0.3987), (-0.206, 2.529, -0.1312), (-1.172, 1.88, -0.05137), (-1.172, 1.88, 0.05137), (-1.251, -1.638, -0.05137), (-1.251, -1.638, 0.05137), (0.0, 1.887, -0.05137), (0.0, 1.887, 0.05137), (0.0, -2.267, 0.05137), (0.0, -2.267, -0.05137), (-2.592, -0.6779, 0.05137), (-2.592, -0.6779, -0.05137), (-1.659, 1.032, 0.05137), (-1.659, 1.032, -0.05137), (-0.05088, -2.258, 0.05137), (-0.05088, -2.258, -0.05137), (-0.5379, 1.908, -0.05137), (-0.5379, 1.908, 0.05137), (-5.598, -0.4211, 0.02257), (-5.598, -0.4211, -0.02257), (-4.469, 0.02932, 0.01177), (-4.469, 0.02932, -0.01177), (-3.127, 0.5364, 0.01803), (-3.127, 0.5364, -0.01803), (-3.488, -0.3476, -0.01803), (-3.488, -0.3476, 0.01803), (-0.7031, 2.362, -0.3292), (-0.7337, 2.405, -0.2462), (-0.4976, 2.225, -0.1956), (-0.5282, 2.268, -0.1125), (-0.1385, 2.488, -0.3687), (-0.1401, 2.547, -0.2846), (-0.07396, 2.402, -0.3068), (-0.07551, 2.461, -0.2227), (0.0, -5.969, 0.05137), (0.0, -5.969, -0.05137), (-0.039, -5.919, 0.05137), (-0.039, -5.919, -0.05137), (-0.04821, -2.269, -0.05137), (0.0, -2.285, -0.05137), (-0.04821, -2.269, 0.05137), (0.0, -2.285, 0.05137), (-0.9677, 2.035, -0.242), (-0.8765, 2.058, 0.06618), (-0.6712, 1.907, 0.1144), (-0.6222, 2.025, -0.242), (-0.6222, 2.025, -0.1393), (-0.6222, 2.025, -0.03656), (-1.095, 2.103, -0.03656), (-1.095, 2.103, -0.1393), (-0.04439, -3.589, -0.05137), (-0.04439, -3.589, 0.05137), (0.0, -3.62, 0.05137), (0.0, -3.62, -0.05137), (-0.04169, -4.754, -0.05137), (-0.04169, -4.754, 0.05137), (0.0, -4.795, 0.05137), (0.0, -4.795, -0.05137), (-2.068, 0.2814, -0.1541), (-2.141, 0.1467, 0.1541), (0.0, 0.227, 0.469), (0.0, 0.2126, -0.3116), (-1.06, 0.2065, 0.3842), (-1.023, 0.2298, -0.221), (-4.693, -0.1745, -0.03422), (-4.695, -0.1588, 0.03422), (-3.314, 0.07951, -0.05409), (-3.319, 0.06696, 0.05409), (-5.033, -0.1959, -0.01717), (-5.033, -0.1959, 0.01717), (-1.717, -1.153, -0.1541), (-1.749, -1.208, 0.1541), (0.0, -1.322, 0.3329), (0.0, -1.388, -0.2381), (-0.4871, -1.372, -0.1992), (-0.7829, -1.255, 0.2884), (-1.787, -1.295, -0.05137), (-1.787, -1.295, 0.05137)], [], [(91, 87, 3, 35), (42, 8, 96, 136), (40, 11, 99, 138), (89, 202, 99, 11), (88, 9, 97, 203), (79, 12, 103, 191), (78, 190, 102, 13), (83, 20, 17, 81), (33, 2, 7, 38), (10, 98, 107, 14), (8, 15, 104, 96), (0, 6, 15, 8), (2, 10, 14, 7), (77, 78, 13, 5), (76, 4, 12, 79), (86, 1, 9, 88), (87, 89, 11, 3), (35, 3, 11, 40), (71, 64, 24, 52), (85, 81, 17, 44), (50, 22, 16, 45), (82, 23, 18, 80), (48, 21, 19, 46), (38, 7, 21, 48), (76, 6, 23, 82), (37, 4, 22, 50), (77, 5, 20, 83), (69, 66, 27, 55), (66, 65, 25, 27), (64, 67, 26, 24), (56, 28, 30, 58), (27, 25, 29, 31), (52, 24, 28, 56), (55, 27, 31, 59), (24, 26, 30, 28), (26, 54, 58, 30), (54, 55, 59, 58), (25, 53, 57, 29), (29, 57, 59, 31), (57, 56, 58, 59), (67, 68, 54, 26), (68, 69, 55, 54), (5, 36, 51, 20), (36, 37, 50, 51), (6, 39, 49, 23), (39, 38, 48, 49), (23, 49, 47, 18), (49, 48, 46, 47), (20, 51, 44, 17), (51, 50, 45, 44), (80, 84, 45, 16), (84, 85, 44, 45), (65, 70, 53, 25), (70, 71, 52, 53), (1, 34, 41, 9), (34, 35, 40, 41), (0, 32, 39, 6), (32, 33, 38, 39), (9, 41, 139, 97), (187, 74, 61, 165), (10, 43, 137, 98), (43, 42, 136, 137), (86, 90, 34, 1), (90, 91, 35, 34), (61, 60, 164, 165), (74, 75, 60, 61), (75, 186, 164, 60), (40, 138, 171, 63), (41, 40, 63, 62), (139, 41, 62, 169), (33, 32, 71, 70), (2, 33, 70, 65), (42, 43, 69, 68), (8, 42, 68, 67), (0, 8, 67, 64), (10, 2, 65, 66), (43, 10, 66, 69), (32, 0, 64, 71), (63, 171, 182, 73), (62, 63, 73, 72), (169, 62, 72, 183), (73, 182, 186, 75), (72, 73, 75, 74), (183, 72, 74, 187), (53, 52, 56, 57), (47, 46, 85, 84), (18, 47, 84, 80), (7, 77, 83, 21), (4, 76, 82, 22), (22, 82, 80, 16), (46, 19, 81, 85), (6, 76, 79, 15), (7, 14, 78, 77), (21, 83, 81, 19), (14, 107, 190, 78), (15, 79, 191, 104), (37, 36, 91, 90), (4, 37, 90, 86), (5, 13, 89, 87), (4, 86, 88, 12), (12, 88, 203, 103), (13, 102, 202, 89), (36, 5, 87, 91), (207, 135, 95, 201), (146, 136, 96, 108), (144, 138, 99, 111), (205, 111, 99, 202), (204, 203, 97, 109), (193, 191, 103, 112), (192, 113, 102, 190), (197, 195, 117, 120), (133, 142, 106, 94), (110, 114, 107, 98), (108, 96, 104, 115), (92, 108, 115, 105), (94, 106, 114, 110), (189, 101, 113, 192), (188, 193, 112, 100), (200, 204, 109, 93), (201, 95, 111, 205), (135, 144, 111, 95), (179, 156, 124, 172), (199, 148, 117, 195), (154, 149, 116, 122), (196, 194, 118, 123), (152, 150, 119, 121), (142, 152, 121, 106), (188, 196, 123, 105), (141, 154, 122, 100), (189, 197, 120, 101), (177, 159, 127, 174), (174, 127, 125, 173), (172, 124, 126, 175), (160, 162, 130, 128), (127, 131, 129, 125), (156, 160, 128, 124), (159, 163, 131, 127), (124, 128, 130, 126), (126, 130, 162, 158), (158, 162, 163, 159), (125, 129, 161, 157), (129, 131, 163, 161), (161, 163, 162, 160), (175, 126, 158, 176), (176, 158, 159, 177), (101, 120, 155, 140), (140, 155, 154, 141), (105, 123, 153, 143), (143, 153, 152, 142), (123, 118, 151, 153), (153, 151, 150, 152), (120, 117, 148, 155), (155, 148, 149, 154), (194, 116, 149, 198), (198, 149, 148, 199), (173, 125, 157, 178), (178, 157, 156, 179), (93, 109, 145, 134), (134, 145, 144, 135), (92, 105, 143, 132), (132, 143, 142, 133), (109, 97, 139, 145), (187, 165, 167, 184), (110, 98, 137, 147), (147, 137, 136, 146), (200, 93, 134, 206), (206, 134, 135, 207), (167, 165, 164, 166), (184, 167, 166, 185), (185, 166, 164, 186), (144, 170, 171, 138), (145, 168, 170, 144), (139, 169, 168, 145), (133, 178, 179, 132), (94, 173, 178, 133), (146, 176, 177, 147), (108, 175, 176, 146), (92, 172, 175, 108), (110, 174, 173, 94), (147, 177, 174, 110), (132, 179, 172, 92), (170, 181, 182, 171), (168, 180, 181, 170), (169, 183, 180, 168), (181, 185, 186, 182), (180, 184, 185, 181), (183, 187, 184, 180), (157, 161, 160, 156), (151, 198, 199, 150), (118, 194, 198, 151), (106, 121, 197, 189), (100, 122, 196, 188), (122, 116, 194, 196), (150, 199, 195, 119), (105, 115, 193, 188), (106, 189, 192, 114), (121, 119, 195, 197), (114, 192, 190, 107), (115, 104, 191, 193), (141, 206, 207, 140), (100, 200, 206, 141), (101, 201, 205, 113), (100, 112, 204, 200), (112, 103, 203, 204), (113, 205, 202, 102), (140, 207, 201, 101)])
me_cube_001.polygons.foreach_set('use_smooth', [True] * 206)
_uv = me_cube_001.uv_layers.new(name='UVMap')
_uv.uv.foreach_set('vector', [0.2771, 0.1444, 0.2687, 0.1568, 0.2133, 0.1182, 0.2264, 0.09921, 0.7009, 0.6956, 0.7009, 0.7071, 0.6404, 0.7071, 0.6404, 0.6956, 0.1147, 0.008762, 0.1175, 0.04256, 0.1016, 0.03455, 0.1096, 0.006436, 0.1661, 0.1345, 0.08475, 0.1109, 0.1016, 0.03455, 0.1175, 0.04256, 0.07592, 0.8922, 0.01289, 0.9597, 0.002475, 0.9593, 0.02428, 0.8792, 0.1812, 0.7364, 0.1405, 0.8227, 0.04672, 0.7983, 0.06997, 0.7115, 0.1632, 0.2989, 0.04915, 0.2739, 0.06856, 0.1874, 0.1843, 0.2126, 0.4284, 0.3247, 0.4472, 0.293, 0.6233, 0.3217, 0.5913, 0.3286, 0.1264, 0.4895, 0.09723, 0.4782, 0.2296, 0.3962, 0.2174, 0.4191, 0.06872, 0.4402, 0.007591, 0.4305, 0.02629, 0.3599, 0.1176, 0.38, 0.1616, 0.5395, 0.1902, 0.6431, 0.08835, 0.6237, 0.1038, 0.5321, 0.2183, 0.5502, 0.2804, 0.6607, 0.1902, 0.6431, 0.1616, 0.5395, 0.09723, 0.4782, 0.06872, 0.4402, 0.1176, 0.38, 0.2296, 0.3962, 0.2897, 0.3164, 0.1632, 0.2989, 0.1843, 0.2126, 0.3528, 0.2291, 0.299, 0.7647, 0.3167, 0.8731, 0.1405, 0.8227, 0.1812, 0.7364, 0.2118, 0.9074, 0.1448, 0.923, 0.01289, 0.9597, 0.07592, 0.8922, 0.2687, 0.1568, 0.1661, 0.1345, 0.1175, 0.04256, 0.2133, 0.1182, 0.2264, 0.09921, 0.2133, 0.1182, 0.1175, 0.04256, 0.1147, 0.008762, 0.7707, 0.6422, 0.7571, 0.6556, 0.7118, 0.6491, 0.7168, 0.6326, 0.6306, 0.3321, 0.5913, 0.3286, 0.6233, 0.3217, 0.6984, 0.32, 0.4252, 0.8876, 0.4245, 0.8691, 0.5776, 0.9383, 0.6401, 0.9765, 0.4235, 0.836, 0.4225, 0.8026, 0.5351, 0.8939, 0.5564, 0.9162, 0.3981, 0.3761, 0.4094, 0.3559, 0.5591, 0.3358, 0.5613, 0.3456, 0.2174, 0.4191, 0.2296, 0.3962, 0.4094, 0.3559, 0.3981, 0.3761, 0.299, 0.7647, 0.2804, 0.6607, 0.4225, 0.8026, 0.4235, 0.836, 0.3203, 0.8904, 0.3167, 0.8731, 0.4245, 0.8691, 0.4252, 0.8876, 0.2897, 0.3164, 0.3528, 0.2291, 0.4472, 0.293, 0.4284, 0.3247, 0.7105, 0.5369, 0.7275, 0.5225, 0.7105, 0.5726, 0.6948, 0.5639, 0.7275, 0.5225, 0.7443, 0.5448, 0.7158, 0.5791, 0.7105, 0.5726, 0.7571, 0.6556, 0.724, 0.6721, 0.7024, 0.6638, 0.7118, 0.6491, 0.6519, 0.6326, 0.6569, 0.6462, 0.6516, 0.65, 0.6404, 0.6405, 0.7105, 0.5726, 0.7158, 0.5791, 0.6671, 0.5973, 0.6602, 0.5937, 0.7168, 0.6326, 0.7118, 0.6491, 0.6569, 0.6462, 0.6519, 0.6326, 0.6948, 0.5639, 0.7105, 0.5726, 0.6602, 0.5937, 0.6445, 0.586, 0.7118, 0.6491, 0.7024, 0.6638, 0.6554, 0.6521, 0.6569, 0.6462, 0.7024, 0.6638, 0.6974, 0.6746, 0.6459, 0.6632, 0.6554, 0.6521, 0.6861, 0.5566, 0.6948, 0.5639, 0.6445, 0.586, 0.6404, 0.5761, 0.7158, 0.5791, 0.7199, 0.5967, 0.655, 0.6164, 0.6671, 0.5973, 0.6671, 0.5973, 0.655, 0.6164, 0.6404, 0.6072, 0.6602, 0.5937, 0.655, 0.6164, 0.6591, 0.6273, 0.6459, 0.6323, 0.6418, 0.6214, 0.724, 0.6721, 0.7228, 0.6834, 0.6974, 0.6746, 0.7024, 0.6638, 0.7002, 0.5343, 0.7105, 0.5369, 0.6948, 0.5639, 0.6861, 0.5566, 0.3528, 0.2291, 0.3603, 0.2202, 0.4565, 0.279, 0.4472, 0.293, 0.3603, 0.2202, 0.3672, 0.2112, 0.4581, 0.2749, 0.4565, 0.279, 0.2804, 0.6607, 0.2907, 0.6533, 0.4227, 0.7808, 0.4225, 0.8026, 0.2229, 0.4303, 0.2174, 0.4191, 0.3981, 0.3761, 0.399, 0.3801, 0.4225, 0.8026, 0.4227, 0.7808, 0.5414, 0.8861, 0.5351, 0.8939, 0.399, 0.3801, 0.3981, 0.3761, 0.5613, 0.3456, 0.5618, 0.3483, 0.4472, 0.293, 0.4565, 0.279, 0.6984, 0.32, 0.6233, 0.3217, 0.4565, 0.279, 0.4581, 0.2749, 0.6993, 0.3148, 0.6984, 0.32, 0.5564, 0.9162, 0.5907, 0.9315, 0.6401, 0.9765, 0.5776, 0.9383, 0.6313, 0.336, 0.6306, 0.3321, 0.6984, 0.32, 0.6993, 0.325, 0.7443, 0.5448, 0.7679, 0.5625, 0.7199, 0.5967, 0.7158, 0.5791, 0.7679, 0.5625, 0.7703, 0.5748, 0.7217, 0.6076, 0.7199, 0.5967, 0.1448, 0.923, 0.1485, 0.9467, 0.005803, 0.9765, 0.01289, 0.9597, 0.2335, 0.09084, 0.2264, 0.09921, 0.1147, 0.008762, 0.1217, 0.0001495, 0.2183, 0.5502, 0.2372, 0.5483, 0.2907, 0.6533, 0.2804, 0.6607, 0.1334, 0.4987, 0.1264, 0.4895, 0.2174, 0.4191, 0.2229, 0.4303, 0.01289, 0.9597, 0.005803, 0.9765, 0.0001495, 0.9764, 0.002475, 0.9593, 0.133, 0.9779, 0.1376, 0.9825, 0.007295, 0.9825, 0.001626, 0.9782, 0.06872, 0.4402, 0.05587, 0.4748, 0.0001495, 0.4578, 0.007591, 0.4305, 0.7009, 0.6837, 0.7009, 0.6953, 0.6404, 0.6953, 0.6404, 0.6837, 0.2118, 0.9074, 0.2155, 0.9277, 0.1485, 0.9467, 0.1448, 0.923, 0.2845, 0.1362, 0.2771, 0.1444, 0.2264, 0.09921, 0.2335, 0.09084, 0.007295, 0.9825, 0.007295, 0.994, 0.0001495, 0.994, 0.0001495, 0.9825, 0.1376, 0.9825, 0.1376, 0.994, 0.007295, 0.994, 0.007295, 0.9825, 0.1376, 0.994, 0.133, 0.9987, 0.001626, 0.9984, 0.007295, 0.994, 0.4193, 0.9942, 0.4177, 0.9999, 0.4157, 0.9997, 0.4179, 0.9943, 0.4193, 0.9825, 0.4193, 0.9942, 0.4179, 0.9943, 0.4179, 0.9824, 0.4177, 0.9768, 0.4193, 0.9825, 0.4179, 0.9824, 0.4156, 0.977, 0.1264, 0.4895, 0.1334, 0.4987, 0.1181, 0.5222, 0.1113, 0.513, 0.09723, 0.4782, 0.1264, 0.4895, 0.1113, 0.513, 0.0893, 0.4974, 0.04774, 0.4824, 0.05587, 0.4748, 0.05949, 0.4927, 0.05136, 0.5002, 0.1616, 0.5395, 0.1504, 0.5389, 0.1609, 0.5238, 0.172, 0.5245, 0.2183, 0.5502, 0.1616, 0.5395, 0.172, 0.5245, 0.2095, 0.5268, 0.06872, 0.4402, 0.09723, 0.4782, 0.0893, 0.4974, 0.07181, 0.4752, 0.05587, 0.4748, 0.06872, 0.4402, 0.07181, 0.4752, 0.05949, 0.4927, 0.2372, 0.5483, 0.2183, 0.5502, 0.2095, 0.5268, 0.228, 0.5225, 0.4179, 0.9943, 0.4157, 0.9997, 0.2644, 0.9989, 0.2678, 0.994, 0.4179, 0.9824, 0.4179, 0.9943, 0.2678, 0.994, 0.2678, 0.9826, 0.4156, 0.977, 0.4179, 0.9824, 0.2678, 0.9826, 0.2644, 0.9776, 0.2678, 0.994, 0.2644, 0.9989, 0.133, 0.9987, 0.1376, 0.994, 0.2678, 0.9826, 0.2678, 0.994, 0.1376, 0.994, 0.1376, 0.9825, 0.2644, 0.9776, 0.2678, 0.9826, 0.1376, 0.9825, 0.133, 0.9779, 0.7199, 0.5967, 0.7217, 0.6076, 0.6591, 0.6273, 0.655, 0.6164, 0.5618, 0.3483, 0.5613, 0.3456, 0.6306, 0.3321, 0.6313, 0.336, 0.5351, 0.8939, 0.5414, 0.8861, 0.5907, 0.9315, 0.5564, 0.9162, 0.2296, 0.3962, 0.2897, 0.3164, 0.4284, 0.3247, 0.4094, 0.3559, 0.3167, 0.8731, 0.299, 0.7647, 0.4235, 0.836, 0.4245, 0.8691, 0.4245, 0.8691, 0.4235, 0.836, 0.5564, 0.9162, 0.5776, 0.9383, 0.5613, 0.3456, 0.5591, 0.3358, 0.5913, 0.3286, 0.6306, 0.3321, 0.2804, 0.6607, 0.299, 0.7647, 0.1812, 0.7364, 0.1902, 0.6431, 0.2296, 0.3962, 0.1176, 0.38, 0.1632, 0.2989, 0.2897, 0.3164, 0.4094, 0.3559, 0.4284, 0.3247, 0.5913, 0.3286, 0.5591, 0.3358, 0.1176, 0.38, 0.02629, 0.3599, 0.04915, 0.2739, 0.1632, 0.2989, 0.1902, 0.6431, 0.1812, 0.7364, 0.06997, 0.7115, 0.08835, 0.6237, 0.3672, 0.2112, 0.3603, 0.2202, 0.2771, 0.1444, 0.2845, 0.1362, 0.3167, 0.8731, 0.3203, 0.8904, 0.2155, 0.9277, 0.2118, 0.9074, 0.3528, 0.2291, 0.1843, 0.2126, 0.1661, 0.1345, 0.2687, 0.1568, 0.3167, 0.8731, 0.2118, 0.9074, 0.07592, 0.8922, 0.1405, 0.8227, 0.1405, 0.8227, 0.07592, 0.8922, 0.02428, 0.8792, 0.04672, 0.7983, 0.1843, 0.2126, 0.06856, 0.1874, 0.08475, 0.1109, 0.1661, 0.1345, 0.3603, 0.2202, 0.3528, 0.2291, 0.2687, 0.1568, 0.2771, 0.1444, 0.2771, 0.1444, 0.2264, 0.09921, 0.2133, 0.1182, 0.2687, 0.1568, 0.7009, 0.6956, 0.6404, 0.6956, 0.6404, 0.7071, 0.7009, 0.7071, 0.1147, 0.008762, 0.1096, 0.006436, 0.1016, 0.03455, 0.1175, 0.04256, 0.1661, 0.1345, 0.1175, 0.04256, 0.1016, 0.03455, 0.08475, 0.1109, 0.07592, 0.8922, 0.02428, 0.8792, 0.002475, 0.9593, 0.01289, 0.9597, 0.1812, 0.7364, 0.06997, 0.7115, 0.04672, 0.7983, 0.1405, 0.8227, 0.1632, 0.2989, 0.1843, 0.2126, 0.06856, 0.1874, 0.04915, 0.2739, 0.4284, 0.3247, 0.5913, 0.3286, 0.6233, 0.3217, 0.4472, 0.293, 0.1264, 0.4895, 0.2174, 0.4191, 0.2296, 0.3962, 0.09723, 0.4782, 0.06872, 0.4402, 0.1176, 0.38, 0.02629, 0.3599, 0.007591, 0.4305, 0.1616, 0.5395, 0.1038, 0.5321, 0.08835, 0.6237, 0.1902, 0.6431, 0.2183, 0.5502, 0.1616, 0.5395, 0.1902, 0.6431, 0.2804, 0.6607, 0.09723, 0.4782, 0.2296, 0.3962, 0.1176, 0.38, 0.06872, 0.4402, 0.2897, 0.3164, 0.3528, 0.2291, 0.1843, 0.2126, 0.1632, 0.2989, 0.299, 0.7647, 0.1812, 0.7364, 0.1405, 0.8227, 0.3167, 0.8731, 0.2118, 0.9074, 0.07592, 0.8922, 0.01289, 0.9597, 0.1448, 0.923, 0.2687, 0.1568, 0.2133, 0.1182, 0.1175, 0.04256, 0.1661, 0.1345, 0.2264, 0.09921, 0.1147, 0.008762, 0.1175, 0.04256, 0.2133, 0.1182, 0.7707, 0.6422, 0.7168, 0.6326, 0.7118, 0.6491, 0.7571, 0.6556, 0.6306, 0.3321, 0.6984, 0.32, 0.6233, 0.3217, 0.5913, 0.3286, 0.4252, 0.8876, 0.6401, 0.9765, 0.5776, 0.9383, 0.4245, 0.8691, 0.4235, 0.836, 0.5564, 0.9162, 0.5351, 0.8939, 0.4225, 0.8026, 0.3981, 0.3761, 0.5613, 0.3456, 0.5591, 0.3358, 0.4094, 0.3559, 0.2174, 0.4191, 0.3981, 0.3761, 0.4094, 0.3559, 0.2296, 0.3962, 0.299, 0.7647, 0.4235, 0.836, 0.4225, 0.8026, 0.2804, 0.6607, 0.3203, 0.8904, 0.4252, 0.8876, 0.4245, 0.8691, 0.3167, 0.8731, 0.2897, 0.3164, 0.4284, 0.3247, 0.4472, 0.293, 0.3528, 0.2291, 0.7105, 0.5369, 0.6948, 0.5639, 0.7105, 0.5726, 0.7275, 0.5225, 0.7275, 0.5225, 0.7105, 0.5726, 0.7158, 0.5791, 0.7443, 0.5448, 0.7571, 0.6556, 0.7118, 0.6491, 0.7024, 0.6638, 0.724, 0.6721, 0.6519, 0.6326, 0.6404, 0.6405, 0.6516, 0.65, 0.6569, 0.6462, 0.7105, 0.5726, 0.6602, 0.5937, 0.6671, 0.5973, 0.7158, 0.5791, 0.7168, 0.6326, 0.6519, 0.6326, 0.6569, 0.6462, 0.7118, 0.6491, 0.6948, 0.5639, 0.6445, 0.586, 0.6602, 0.5937, 0.7105, 0.5726, 0.7118, 0.6491, 0.6569, 0.6462, 0.6554, 0.6521, 0.7024, 0.6638, 0.7024, 0.6638, 0.6554, 0.6521, 0.6459, 0.6632, 0.6974, 0.6746, 0.6861, 0.5566, 0.6404, 0.5761, 0.6445, 0.586, 0.6948, 0.5639, 0.7158, 0.5791, 0.6671, 0.5973, 0.655, 0.6164, 0.7199, 0.5967, 0.6671, 0.5973, 0.6602, 0.5937, 0.6404, 0.6072, 0.655, 0.6164, 0.655, 0.6164, 0.6418, 0.6214, 0.6459, 0.6323, 0.6591, 0.6273, 0.724, 0.6721, 0.7024, 0.6638, 0.6974, 0.6746, 0.7228, 0.6834, 0.7002, 0.5343, 0.6861, 0.5566, 0.6948, 0.5639, 0.7105, 0.5369, 0.3528, 0.2291, 0.4472, 0.293, 0.4565, 0.279, 0.3603, 0.2202, 0.3603, 0.2202, 0.4565, 0.279, 0.4581, 0.2749, 0.3672, 0.2112, 0.2804, 0.6607, 0.4225, 0.8026, 0.4227, 0.7808, 0.2907, 0.6533, 0.2229, 0.4303, 0.399, 0.3801, 0.3981, 0.3761, 0.2174, 0.4191, 0.4225, 0.8026, 0.5351, 0.8939, 0.5414, 0.8861, 0.4227, 0.7808, 0.399, 0.3801, 0.5618, 0.3483, 0.5613, 0.3456, 0.3981, 0.3761, 0.4472, 0.293, 0.6233, 0.3217, 0.6984, 0.32, 0.4565, 0.279, 0.4565, 0.279, 0.6984, 0.32, 0.6993, 0.3148, 0.4581, 0.2749, 0.5564, 0.9162, 0.5776, 0.9383, 0.6401, 0.9765, 0.5907, 0.9315, 0.6313, 0.336, 0.6993, 0.325, 0.6984, 0.32, 0.6306, 0.3321, 0.7443, 0.5448, 0.7158, 0.5791, 0.7199, 0.5967, 0.7679, 0.5625, 0.7679, 0.5625, 0.7199, 0.5967, 0.7217, 0.6076, 0.7703, 0.5748, 0.1448, 0.923, 0.01289, 0.9597, 0.005803, 0.9765, 0.1485, 0.9467, 0.2335, 0.09084, 0.1217, 0.0001495, 0.1147, 0.008762, 0.2264, 0.09921, 0.2183, 0.5502, 0.2804, 0.6607, 0.2907, 0.6533, 0.2372, 0.5483, 0.1334, 0.4987, 0.2229, 0.4303, 0.2174, 0.4191, 0.1264, 0.4895, 0.01289, 0.9597, 0.002475, 0.9593, 0.0001495, 0.9764, 0.005803, 0.9765, 0.133, 0.9779, 0.001626, 0.9782, 0.007295, 0.9825, 0.1376, 0.9825, 0.06872, 0.4402, 0.007591, 0.4305, 0.0001495, 0.4578, 0.05587, 0.4748, 0.7009, 0.6837, 0.6404, 0.6837, 0.6404, 0.6953, 0.7009, 0.6953, 0.2118, 0.9074, 0.1448, 0.923, 0.1485, 0.9467, 0.2155, 0.9277, 0.2845, 0.1362, 0.2335, 0.09084, 0.2264, 0.09921, 0.2771, 0.1444, 0.007295, 0.9825, 0.0001495, 0.9825, 0.0001495, 0.994, 0.007295, 0.994, 0.1376, 0.9825, 0.007295, 0.9825, 0.007295, 0.994, 0.1376, 0.994, 0.1376, 0.994, 0.007295, 0.994, 0.001626, 0.9984, 0.133, 0.9987, 0.4193, 0.9942, 0.4179, 0.9943, 0.4157, 0.9997, 0.4177, 0.9999, 0.4193, 0.9825, 0.4179, 0.9824, 0.4179, 0.9943, 0.4193, 0.9942, 0.4177, 0.9768, 0.4156, 0.977, 0.4179, 0.9824, 0.4193, 0.9825, 0.1264, 0.4895, 0.1113, 0.513, 0.1181, 0.5222, 0.1334, 0.4987, 0.09723, 0.4782, 0.0893, 0.4974, 0.1113, 0.513, 0.1264, 0.4895, 0.04774, 0.4824, 0.05136, 0.5002, 0.05949, 0.4927, 0.05587, 0.4748, 0.1616, 0.5395, 0.172, 0.5245, 0.1609, 0.5238, 0.1504, 0.5389, 0.2183, 0.5502, 0.2095, 0.5268, 0.172, 0.5245, 0.1616, 0.5395, 0.06872, 0.4402, 0.07181, 0.4752, 0.0893, 0.4974, 0.09723, 0.4782, 0.05587, 0.4748, 0.05949, 0.4927, 0.07181, 0.4752, 0.06872, 0.4402, 0.2372, 0.5483, 0.228, 0.5225, 0.2095, 0.5268, 0.2183, 0.5502, 0.4179, 0.9943, 0.2678, 0.994, 0.2644, 0.9989, 0.4157, 0.9997, 0.4179, 0.9824, 0.2678, 0.9826, 0.2678, 0.994, 0.4179, 0.9943, 0.4156, 0.977, 0.2644, 0.9776, 0.2678, 0.9826, 0.4179, 0.9824, 0.2678, 0.994, 0.1376, 0.994, 0.133, 0.9987, 0.2644, 0.9989, 0.2678, 0.9826, 0.1376, 0.9825, 0.1376, 0.994, 0.2678, 0.994, 0.2644, 0.9776, 0.133, 0.9779, 0.1376, 0.9825, 0.2678, 0.9826, 0.7199, 0.5967, 0.655, 0.6164, 0.6591, 0.6273, 0.7217, 0.6076, 0.5618, 0.3483, 0.6313, 0.336, 0.6306, 0.3321, 0.5613, 0.3456, 0.5351, 0.8939, 0.5564, 0.9162, 0.5907, 0.9315, 0.5414, 0.8861, 0.2296, 0.3962, 0.4094, 0.3559, 0.4284, 0.3247, 0.2897, 0.3164, 0.3167, 0.8731, 0.4245, 0.8691, 0.4235, 0.836, 0.299, 0.7647, 0.4245, 0.8691, 0.5776, 0.9383, 0.5564, 0.9162, 0.4235, 0.836, 0.5613, 0.3456, 0.6306, 0.3321, 0.5913, 0.3286, 0.5591, 0.3358, 0.2804, 0.6607, 0.1902, 0.6431, 0.1812, 0.7364, 0.299, 0.7647, 0.2296, 0.3962, 0.2897, 0.3164, 0.1632, 0.2989, 0.1176, 0.38, 0.4094, 0.3559, 0.5591, 0.3358, 0.5913, 0.3286, 0.4284, 0.3247, 0.1176, 0.38, 0.1632, 0.2989, 0.04915, 0.2739, 0.02629, 0.3599, 0.1902, 0.6431, 0.08835, 0.6237, 0.06997, 0.7115, 0.1812, 0.7364, 0.3672, 0.2112, 0.2845, 0.1362, 0.2771, 0.1444, 0.3603, 0.2202, 0.3167, 0.8731, 0.2118, 0.9074, 0.2155, 0.9277, 0.3203, 0.8904, 0.3528, 0.2291, 0.2687, 0.1568, 0.1661, 0.1345, 0.1843, 0.2126, 0.3167, 0.8731, 0.1405, 0.8227, 0.07592, 0.8922, 0.2118, 0.9074, 0.1405, 0.8227, 0.04672, 0.7983, 0.02428, 0.8792, 0.07592, 0.8922, 0.1843, 0.2126, 0.1661, 0.1345, 0.08475, 0.1109, 0.06856, 0.1874, 0.3603, 0.2202, 0.2771, 0.1444, 0.2687, 0.1568, 0.3528, 0.2291])
me_cube_001.materials.append(mat_hautrochen)
me_cube_001.use_remesh_preserve_volume = False
me_cube_001.use_remesh_preserve_attributes = False
me_cube_001.use_mirror_vertex_groups = False
me_cube_001.update()
me_cube_002 = bpy.data.meshes.new('Cube.002')
me_cube_002.from_pydata([(1.046, 1.852, -0.1541), (1.17, -1.462, -0.1541), (0.9036, 1.892, 0.1541), (1.175, -1.464, 0.1541), (0.0, 1.887, -0.1541), (0.0, -2.157, -0.1646), (0.0, 1.694, 0.2273), (0.0, -2.041, 0.1969), (2.533, -0.5701, -0.1541), (2.592, -0.6779, 0.1541), (0.0, -0.604, 0.469), (0.0, -0.6184, -0.3116), (0.0, 1.044, -0.3116), (1.659, 1.032, -0.1541), (1.747, 0.8705, 0.1541), (0.0, 1.058, 0.469), (0.5379, 1.908, -0.1541), (0.09428, -2.137, -0.1599), (0.5645, 1.635, 0.2479), (0.1625, -2.003, 0.1984), (0.8798, -0.6073, -0.2385), (1.094, -0.5971, 0.4117), (0.8491, 1.012, 0.3903), (0.9133, 1.038, -0.2147), (4.944, -0.2954, -0.03313), (4.954, -0.2709, 0.03313), (4.441, -0.05363, -0.03531), (4.436, -0.0467, 0.03531), (3.436, -0.2201, 0.05409), (3.201, 0.354, 0.05409), (3.427, -0.1968, -0.05409), (3.201, 0.3558, -0.05409), (0.6201, 2.234, -0.3543), (0.7126, 2.375, -0.09723), (0.5031, 2.176, -0.2861), (0.6604, 2.339, -0.06483), (0.1671, 2.378, -0.4286), (0.251, 2.573, -0.1412), (0.1393, 2.336, -0.3987), (0.206, 2.529, -0.1312), (1.172, 1.88, -0.05137), (1.172, 1.88, 0.05137), (1.251, -1.638, -0.05137), (1.251, -1.638, 0.05137), (0.0, 1.887, -0.05137), (0.0, 1.887, 0.05137), (0.0, -2.267, 0.05137), (0.0, -2.267, -0.05137), (2.592, -0.6779, 0.05137), (2.592, -0.6779, -0.05137), (1.659, 1.032, 0.05137), (1.659, 1.032, -0.05137), (0.05088, -2.258, 0.05137), (0.05088, -2.258, -0.05137), (0.5379, 1.908, -0.05137), (0.5379, 1.908, 0.05137), (5.598, -0.4211, 0.02257), (5.598, -0.4211, -0.02257), (4.469, 0.02932, 0.01177), (4.469, 0.02932, -0.01177), (3.127, 0.5364, 0.01803), (3.127, 0.5364, -0.01803), (3.488, -0.3476, -0.01803), (3.488, -0.3476, 0.01803), (0.7031, 2.362, -0.3292), (0.7337, 2.405, -0.2462), (0.4976, 2.225, -0.1956), (0.5282, 2.268, -0.1125), (0.1385, 2.488, -0.3687), (0.1401, 2.547, -0.2846), (0.07396, 2.402, -0.3068), (0.07551, 2.461, -0.2227), (0.0, -5.969, 0.05137), (0.0, -5.969, -0.05137), (0.039, -5.919, 0.05137), (0.039, -5.919, -0.05137), (0.04821, -2.269, -0.05137), (0.0, -2.285, -0.05137), (0.04821, -2.269, 0.05137), (0.0, -2.285, 0.05137), (0.9677, 2.035, -0.242), (0.8765, 2.058, 0.06618), (0.6712, 1.907, 0.1144), (0.6222, 2.025, -0.242), (0.6222, 2.025, -0.1393), (0.6222, 2.025, -0.03656), (1.095, 2.103, -0.03656), (1.095, 2.103, -0.1393), (0.04439, -3.589, -0.05137), (0.04439, -3.589, 0.05137), (0.0, -3.62, 0.05137), (0.0, -3.62, -0.05137), (0.04169, -4.754, -0.05137), (0.04169, -4.754, 0.05137), (0.0, -4.795, 0.05137), (0.0, -4.795, -0.05137), (2.068, 0.2814, -0.1541), (2.141, 0.1467, 0.1541), (0.0, 0.227, 0.469), (0.0, 0.2126, -0.3116), (1.06, 0.2065, 0.3842), (1.023, 0.2298, -0.221), (4.693, -0.1745, -0.03422), (4.695, -0.1588, 0.03422), (3.314, 0.07951, -0.05409), (3.319, 0.06696, 0.05409), (5.033, -0.1959, -0.01717), (5.033, -0.1959, 0.01717), (1.717, -1.153, -0.1541), (1.749, -1.208, 0.1541), (0.0, -1.322, 0.3329), (0.0, -1.388, -0.2381), (0.4871, -1.372, -0.1992), (0.7829, -1.255, 0.2884), (1.787, -1.295, -0.05137), (1.787, -1.295, 0.05137)], [], [(115, 109, 3, 43), (54, 16, 4, 44), (52, 19, 7, 46), (113, 110, 7, 19), (112, 17, 5, 111), (101, 20, 11, 99), (100, 98, 10, 21), (105, 28, 25, 103), (41, 2, 14, 50), (18, 6, 15, 22), (16, 23, 12, 4), (0, 13, 23, 16), (2, 18, 22, 14), (97, 100, 21, 9), (96, 8, 20, 101), (108, 1, 17, 112), (109, 113, 19, 3), (43, 3, 19, 52), (87, 80, 32, 64), (107, 103, 25, 56), (62, 30, 24, 57), (104, 31, 26, 102), (60, 29, 27, 58), (50, 14, 29, 60), (96, 13, 31, 104), (49, 8, 30, 62), (97, 9, 28, 105), (85, 82, 35, 67), (82, 81, 33, 35), (80, 83, 34, 32), (68, 36, 38, 70), (35, 33, 37, 39), (64, 32, 36, 68), (67, 35, 39, 71), (32, 34, 38, 36), (34, 66, 70, 38), (66, 67, 71, 70), (33, 65, 69, 37), (37, 69, 71, 39), (69, 68, 70, 71), (83, 84, 66, 34), (84, 85, 67, 66), (9, 48, 63, 28), (48, 49, 62, 63), (13, 51, 61, 31), (51, 50, 60, 61), (31, 61, 59, 26), (61, 60, 58, 59), (28, 63, 56, 25), (63, 62, 57, 56), (102, 106, 57, 24), (106, 107, 56, 57), (81, 86, 65, 33), (86, 87, 64, 65), (1, 42, 53, 17), (42, 43, 52, 53), (0, 40, 51, 13), (40, 41, 50, 51), (17, 53, 47, 5), (95, 92, 75, 73), (18, 55, 45, 6), (55, 54, 44, 45), (108, 114, 42, 1), (114, 115, 43, 42), (75, 74, 72, 73), (92, 93, 74, 75), (93, 94, 72, 74), (52, 46, 79, 78), (53, 52, 78, 76), (47, 53, 76, 77), (41, 40, 87, 86), (2, 41, 86, 81), (54, 55, 85, 84), (16, 54, 84, 83), (0, 16, 83, 80), (18, 2, 81, 82), (55, 18, 82, 85), (40, 0, 80, 87), (78, 79, 90, 89), (76, 78, 89, 88), (77, 76, 88, 91), (89, 90, 94, 93), (88, 89, 93, 92), (91, 88, 92, 95), (65, 64, 68, 69), (59, 58, 107, 106), (26, 59, 106, 102), (14, 97, 105, 29), (8, 96, 104, 30), (30, 104, 102, 24), (58, 27, 103, 107), (13, 96, 101, 23), (14, 22, 100, 97), (29, 105, 103, 27), (22, 15, 98, 100), (23, 101, 99, 12), (49, 48, 115, 114), (8, 49, 114, 108), (9, 21, 113, 109), (8, 108, 112, 20), (20, 112, 111, 11), (21, 10, 110, 113), (48, 9, 109, 115)])
me_cube_002.polygons.foreach_set('use_smooth', [True] * 103)
_uv = me_cube_002.uv_layers.new(name='UVMap')
_uv.uv.foreach_set('vector', [0.2771, 0.1444, 0.2687, 0.1568, 0.2133, 0.1182, 0.2264, 0.09921, 0.7009, 0.6956, 0.7009, 0.7071, 0.6404, 0.7071, 0.6404, 0.6956, 0.1147, 0.008762, 0.1175, 0.04256, 0.1016, 0.03455, 0.1096, 0.006436, 0.1661, 0.1345, 0.08475, 0.1109, 0.1016, 0.03455, 0.1175, 0.04256, 0.07592, 0.8922, 0.01289, 0.9597, 0.002475, 0.9593, 0.02428, 0.8792, 0.1812, 0.7364, 0.1405, 0.8227, 0.04672, 0.7983, 0.06997, 0.7115, 0.1632, 0.2989, 0.04915, 0.2739, 0.06856, 0.1874, 0.1843, 0.2126, 0.4284, 0.3247, 0.4472, 0.293, 0.6233, 0.3217, 0.5913, 0.3286, 0.1264, 0.4895, 0.09723, 0.4782, 0.2296, 0.3962, 0.2174, 0.4191, 0.06872, 0.4402, 0.007591, 0.4305, 0.02629, 0.3599, 0.1176, 0.38, 0.1616, 0.5395, 0.1902, 0.6431, 0.08835, 0.6237, 0.1038, 0.5321, 0.2183, 0.5502, 0.2804, 0.6607, 0.1902, 0.6431, 0.1616, 0.5395, 0.09723, 0.4782, 0.06872, 0.4402, 0.1176, 0.38, 0.2296, 0.3962, 0.2897, 0.3164, 0.1632, 0.2989, 0.1843, 0.2126, 0.3528, 0.2291, 0.299, 0.7647, 0.3167, 0.8731, 0.1405, 0.8227, 0.1812, 0.7364, 0.2118, 0.9074, 0.1448, 0.923, 0.01289, 0.9597, 0.07592, 0.8922, 0.2687, 0.1568, 0.1661, 0.1345, 0.1175, 0.04256, 0.2133, 0.1182, 0.2264, 0.09921, 0.2133, 0.1182, 0.1175, 0.04256, 0.1147, 0.008762, 0.7707, 0.6422, 0.7571, 0.6556, 0.7118, 0.6491, 0.7168, 0.6326, 0.6306, 0.3321, 0.5913, 0.3286, 0.6233, 0.3217, 0.6984, 0.32, 0.4252, 0.8876, 0.4245, 0.8691, 0.5776, 0.9383, 0.6401, 0.9765, 0.4235, 0.836, 0.4225, 0.8026, 0.5351, 0.8939, 0.5564, 0.9162, 0.3981, 0.3761, 0.4094, 0.3559, 0.5591, 0.3358, 0.5613, 0.3456, 0.2174, 0.4191, 0.2296, 0.3962, 0.4094, 0.3559, 0.3981, 0.3761, 0.299, 0.7647, 0.2804, 0.6607, 0.4225, 0.8026, 0.4235, 0.836, 0.3203, 0.8904, 0.3167, 0.8731, 0.4245, 0.8691, 0.4252, 0.8876, 0.2897, 0.3164, 0.3528, 0.2291, 0.4472, 0.293, 0.4284, 0.3247, 0.7105, 0.5369, 0.7275, 0.5225, 0.7105, 0.5726, 0.6948, 0.5639, 0.7275, 0.5225, 0.7443, 0.5448, 0.7158, 0.5791, 0.7105, 0.5726, 0.7571, 0.6556, 0.724, 0.6721, 0.7024, 0.6638, 0.7118, 0.6491, 0.6519, 0.6326, 0.6569, 0.6462, 0.6516, 0.65, 0.6404, 0.6405, 0.7105, 0.5726, 0.7158, 0.5791, 0.6671, 0.5973, 0.6602, 0.5937, 0.7168, 0.6326, 0.7118, 0.6491, 0.6569, 0.6462, 0.6519, 0.6326, 0.6948, 0.5639, 0.7105, 0.5726, 0.6602, 0.5937, 0.6445, 0.586, 0.7118, 0.6491, 0.7024, 0.6638, 0.6554, 0.6521, 0.6569, 0.6462, 0.7024, 0.6638, 0.6974, 0.6746, 0.6459, 0.6632, 0.6554, 0.6521, 0.6861, 0.5566, 0.6948, 0.5639, 0.6445, 0.586, 0.6404, 0.5761, 0.7158, 0.5791, 0.7199, 0.5967, 0.655, 0.6164, 0.6671, 0.5973, 0.6671, 0.5973, 0.655, 0.6164, 0.6404, 0.6072, 0.6602, 0.5937, 0.655, 0.6164, 0.6591, 0.6273, 0.6459, 0.6323, 0.6418, 0.6214, 0.724, 0.6721, 0.7228, 0.6834, 0.6974, 0.6746, 0.7024, 0.6638, 0.7002, 0.5343, 0.7105, 0.5369, 0.6948, 0.5639, 0.6861, 0.5566, 0.3528, 0.2291, 0.3603, 0.2202, 0.4565, 0.279, 0.4472, 0.293, 0.3603, 0.2202, 0.3672, 0.2112, 0.4581, 0.2749, 0.4565, 0.279, 0.2804, 0.6607, 0.2907, 0.6533, 0.4227, 0.7808, 0.4225, 0.8026, 0.2229, 0.4303, 0.2174, 0.4191, 0.3981, 0.3761, 0.399, 0.3801, 0.4225, 0.8026, 0.4227, 0.7808, 0.5414, 0.8861, 0.5351, 0.8939, 0.399, 0.3801, 0.3981, 0.3761, 0.5613, 0.3456, 0.5618, 0.3483, 0.4472, 0.293, 0.4565, 0.279, 0.6984, 0.32, 0.6233, 0.3217, 0.4565, 0.279, 0.4581, 0.2749, 0.6993, 0.3148, 0.6984, 0.32, 0.5564, 0.9162, 0.5907, 0.9315, 0.6401, 0.9765, 0.5776, 0.9383, 0.6313, 0.336, 0.6306, 0.3321, 0.6984, 0.32, 0.6993, 0.325, 0.7443, 0.5448, 0.7679, 0.5625, 0.7199, 0.5967, 0.7158, 0.5791, 0.7679, 0.5625, 0.7703, 0.5748, 0.7217, 0.6076, 0.7199, 0.5967, 0.1448, 0.923, 0.1485, 0.9467, 0.005803, 0.9765, 0.01289, 0.9597, 0.2335, 0.09084, 0.2264, 0.09921, 0.1147, 0.008762, 0.1217, 0.0001495, 0.2183, 0.5502, 0.2372, 0.5483, 0.2907, 0.6533, 0.2804, 0.6607, 0.1334, 0.4987, 0.1264, 0.4895, 0.2174, 0.4191, 0.2229, 0.4303, 0.01289, 0.9597, 0.005803, 0.9765, 0.0001495, 0.9764, 0.002475, 0.9593, 0.133, 0.9779, 0.1376, 0.9825, 0.007295, 0.9825, 0.001626, 0.9782, 0.06872, 0.4402, 0.05587, 0.4748, 0.0001495, 0.4578, 0.007591, 0.4305, 0.7009, 0.6837, 0.7009, 0.6953, 0.6404, 0.6953, 0.6404, 0.6837, 0.2118, 0.9074, 0.2155, 0.9277, 0.1485, 0.9467, 0.1448, 0.923, 0.2845, 0.1362, 0.2771, 0.1444, 0.2264, 0.09921, 0.2335, 0.09084, 0.007295, 0.9825, 0.007295, 0.994, 0.0001495, 0.994, 0.0001495, 0.9825, 0.1376, 0.9825, 0.1376, 0.994, 0.007295, 0.994, 0.007295, 0.9825, 0.1376, 0.994, 0.133, 0.9987, 0.001626, 0.9984, 0.007295, 0.994, 0.4193, 0.9942, 0.4177, 0.9999, 0.4157, 0.9997, 0.4179, 0.9943, 0.4193, 0.9825, 0.4193, 0.9942, 0.4179, 0.9943, 0.4179, 0.9824, 0.4177, 0.9768, 0.4193, 0.9825, 0.4179, 0.9824, 0.4156, 0.977, 0.1264, 0.4895, 0.1334, 0.4987, 0.1181, 0.5222, 0.1113, 0.513, 0.09723, 0.4782, 0.1264, 0.4895, 0.1113, 0.513, 0.0893, 0.4974, 0.04774, 0.4824, 0.05587, 0.4748, 0.05949, 0.4927, 0.05136, 0.5002, 0.1616, 0.5395, 0.1504, 0.5389, 0.1609, 0.5238, 0.172, 0.5245, 0.2183, 0.5502, 0.1616, 0.5395, 0.172, 0.5245, 0.2095, 0.5268, 0.06872, 0.4402, 0.09723, 0.4782, 0.0893, 0.4974, 0.07181, 0.4752, 0.05587, 0.4748, 0.06872, 0.4402, 0.07181, 0.4752, 0.05949, 0.4927, 0.2372, 0.5483, 0.2183, 0.5502, 0.2095, 0.5268, 0.228, 0.5225, 0.4179, 0.9943, 0.4157, 0.9997, 0.2644, 0.9989, 0.2678, 0.994, 0.4179, 0.9824, 0.4179, 0.9943, 0.2678, 0.994, 0.2678, 0.9826, 0.4156, 0.977, 0.4179, 0.9824, 0.2678, 0.9826, 0.2644, 0.9776, 0.2678, 0.994, 0.2644, 0.9989, 0.133, 0.9987, 0.1376, 0.994, 0.2678, 0.9826, 0.2678, 0.994, 0.1376, 0.994, 0.1376, 0.9825, 0.2644, 0.9776, 0.2678, 0.9826, 0.1376, 0.9825, 0.133, 0.9779, 0.7199, 0.5967, 0.7217, 0.6076, 0.6591, 0.6273, 0.655, 0.6164, 0.5618, 0.3483, 0.5613, 0.3456, 0.6306, 0.3321, 0.6313, 0.336, 0.5351, 0.8939, 0.5414, 0.8861, 0.5907, 0.9315, 0.5564, 0.9162, 0.2296, 0.3962, 0.2897, 0.3164, 0.4284, 0.3247, 0.4094, 0.3559, 0.3167, 0.8731, 0.299, 0.7647, 0.4235, 0.836, 0.4245, 0.8691, 0.4245, 0.8691, 0.4235, 0.836, 0.5564, 0.9162, 0.5776, 0.9383, 0.5613, 0.3456, 0.5591, 0.3358, 0.5913, 0.3286, 0.6306, 0.3321, 0.2804, 0.6607, 0.299, 0.7647, 0.1812, 0.7364, 0.1902, 0.6431, 0.2296, 0.3962, 0.1176, 0.38, 0.1632, 0.2989, 0.2897, 0.3164, 0.4094, 0.3559, 0.4284, 0.3247, 0.5913, 0.3286, 0.5591, 0.3358, 0.1176, 0.38, 0.02629, 0.3599, 0.04915, 0.2739, 0.1632, 0.2989, 0.1902, 0.6431, 0.1812, 0.7364, 0.06997, 0.7115, 0.08835, 0.6237, 0.3672, 0.2112, 0.3603, 0.2202, 0.2771, 0.1444, 0.2845, 0.1362, 0.3167, 0.8731, 0.3203, 0.8904, 0.2155, 0.9277, 0.2118, 0.9074, 0.3528, 0.2291, 0.1843, 0.2126, 0.1661, 0.1345, 0.2687, 0.1568, 0.3167, 0.8731, 0.2118, 0.9074, 0.07592, 0.8922, 0.1405, 0.8227, 0.1405, 0.8227, 0.07592, 0.8922, 0.02428, 0.8792, 0.04672, 0.7983, 0.1843, 0.2126, 0.06856, 0.1874, 0.08475, 0.1109, 0.1661, 0.1345, 0.3603, 0.2202, 0.3528, 0.2291, 0.2687, 0.1568, 0.2771, 0.1444])
me_cube_002.materials.append(mat_hautrochen)
me_cube_002.use_remesh_preserve_volume = False
me_cube_002.use_remesh_preserve_attributes = False
me_cube_002.use_mirror_vertex_groups = False
me_cube_002.update()
arm_armature = bpy.data.armatures.new('Armature')  # bones are not reproduced

# ---- objects
ob_rochen = bpy.data.objects.new('Rochen', me_cube)
ob_armature = bpy.data.objects.new('Armature', arm_armature)
ob_cube_001 = bpy.data.objects.new('Cube.001', me_cube_001)
ob_cube_000 = bpy.data.objects.new('Cube.000', me_cube_002)

# ---- transforms, parenting, visibility, modifiers, constraints
ob_rochen.location = (0.0, 0.0, 0.0)
ob_rochen.lock_rotations_4d = False
ob_rochen.empty_display_type = 'ARROWS'
ob_rochen.lineart.crease_threshold = 0.0
_m = ob_rochen.modifiers.new('Subsurf', 'SUBSURF')
_m.uv_smooth = 'PRESERVE_CORNERS'
_m.quality = 2
_m.levels = 3
_m.show_only_control_edges = False
ob_armature.location = (0.0, -0.4492, 0.0)
ob_armature.show_in_front = True
ob_armature.lineart.crease_threshold = 0.0
ob_cube_001.parent = ob_armature
ob_cube_001.matrix_parent_inverse = Matrix(((1.0, 0.0, 0.0, 0.0), (0.0, 1.0, 0.0, 0.4492), (0.0, 0.0, 1.0, 0.0), (0.0, 0.0, 0.0, 1.0)))
ob_cube_001.location = (0.0, 0.0, 0.0)
ob_cube_001.lock_rotations_4d = False
ob_cube_001.empty_display_type = 'ARROWS'
ob_cube_001.lineart.crease_threshold = 0.0
_vg = ob_cube_001.vertex_groups.new(name='Bone')
for _i, _w in zip([1, 3, 9, 11, 34, 35, 40, 41, 88, 89, 93, 95, 97, 99, 102, 109, 111, 134, 135, 138, 139, 144, 145, 202, 203, 204, 205], [0.2331, 0.2328, 0.7552, 0.7176, 0.1703, 0.1709, 0.9635, 0.9499, 0.05395, 0.06456, 0.2377, 0.2375, 0.9918, 0.9891, 0.0581, 0.7574, 0.7202, 0.177, 0.1778, 0.9678, 0.9768, 0.9638, 0.9504, 0.8841, 0.9176, 0.05078, 0.06223]): _vg.add([_i], _w, 'REPLACE')
_vg = ob_cube_001.vertex_groups.new(name='Bone.001')
for _i, _w in zip([12, 13, 78, 79, 102, 103, 107, 112, 113, 190, 191, 192, 193, 202, 203], [0.1079, 0.06913, 0.06822, 0.07089, 0.8716, 0.9375, 0.05291, 0.1036, 0.06559, 0.8726, 0.9415, 0.07514, 0.08075, 0.04252, 0.0001327]): _vg.add([_i], _w, 'REPLACE')
_vg = ob_cube_001.vertex_groups.new(name='Bone.002')
for _i, _w in zip([0, 2, 6, 8, 10, 14, 15, 24, 25, 26, 27, 28, 29, 30, 31, 32, 33, 38, 39, 42, 43, 52, 53, 54, 55, 56, 57, 58, 59, 64, 65, 66, 67, 68, 69, 70, 71, 92, 94, 96, 98, 104, 105, 107, 108, 110, 114, 115, 124, 125, 126, 127, 128, 129, 130, 131, 132, 133, 136, 137, 142, 143, 146, 147, 156, 157, 158, 159, 160, 161, 162, 163, 172, 173, 174, 175, 176, 177, 178, 179, 190], [0.4687, 0.4141, 0.007531, 0.6995, 0.6939, 0.1054, 0.1304, 0.6408, 0.6355, 0.6501, 0.6428, 0.6465, 0.6449, 0.6475, 0.6456, 0.3967, 0.3833, 0.01123, 0.0154, 0.7631, 0.769, 0.6361, 0.6344, 0.6499, 0.6478, 0.6467, 0.6462, 0.6468, 0.6464, 0.6027, 0.5925, 0.6526, 0.6542, 0.6682, 0.6682, 0.5865, 0.5893, 0.5605, 0.5769, 0.9867, 0.971, 0.9421, 0.01755, 0.8658, 0.7384, 0.7424, 0.1346, 0.1562, 0.7024, 0.7007, 0.7094, 0.7056, 0.7071, 0.7064, 0.7079, 0.7068, 0.5187, 0.5094, 0.9814, 0.984, 0.02584, 0.03116, 0.7982, 0.8056, 0.6998, 0.6993, 0.7096, 0.7085, 0.7073, 0.7071, 0.7075, 0.7072, 0.6728, 0.6774, 0.7171, 0.7107, 0.7217, 0.7242, 0.6681, 0.6673, 0.04256]): _vg.add([_i], _w, 'REPLACE')
_vg = ob_cube_001.vertex_groups.new(name='Bone.003')
for _i, _w in zip([0, 2, 4, 5, 6, 7, 8, 10, 12, 13, 14, 15, 21, 23, 24, 25, 26, 27, 28, 29, 30, 31, 32, 33, 36, 37, 38, 39, 42, 43, 48, 49, 52, 53, 54, 55, 56, 57, 58, 59, 64, 65, 66, 67, 68, 69, 70, 71, 76, 77, 78, 79, 107, 190], [0.5185, 0.5715, 0.08386, 0.1052, 0.9682, 0.9723, 0.2897, 0.2916, 0.1453, 0.1415, 0.8623, 0.8451, 0.06051, 0.07281, 0.3482, 0.3534, 0.3389, 0.3461, 0.3425, 0.3441, 0.3415, 0.3434, 0.5898, 0.6029, 0.06967, 0.06483, 0.9438, 0.9447, 0.227, 0.2206, 0.09842, 0.09991, 0.3529, 0.3545, 0.3391, 0.3411, 0.3423, 0.3428, 0.3421, 0.3426, 0.3861, 0.3959, 0.3358, 0.3349, 0.321, 0.3208, 0.4023, 0.3995, 0.9787, 0.9468, 0.8077, 0.8275, 0.03176, 0.01812]): _vg.add([_i], _w, 'REPLACE')
_vg = ob_cube_001.vertex_groups.new(name='Bone.004')
for _i, _w in zip([4, 5, 16, 17, 18, 19, 20, 21, 22, 23, 36, 37, 46, 47, 48, 49, 50, 51, 82, 83], [0.0003086, 0.02013, 0.002905, 0.007095, 0.1328, 0.1732, 0.9351, 0.9333, 0.9453, 0.9287, 0.1145, 0.1178, 0.07284, 0.07081, 0.9218, 0.9222, 0.9035, 0.9094, 0.9916, 0.9937]): _vg.add([_i], _w, 'REPLACE')
_vg = ob_cube_001.vertex_groups.new(name='Bone.008')
for _i, _w in zip([16, 17, 18, 19, 20, 22, 44, 45, 46, 47, 50, 51, 80, 81, 84, 85], [0.974, 0.971, 0.8655, 0.8167, 0.05277, 0.02556, 1.128, 1.117, 0.9269, 0.9297, 0.09648, 0.09128, 0.9951, 0.9956, 1.002, 1.001]): _vg.add([_i], _w, 'REPLACE')
_vg = ob_cube_001.vertex_groups.new(name='Bone.005')
for _i, _w in zip([92, 94, 100, 101, 105, 106, 107, 108, 110, 112, 113, 114, 115, 121, 123, 124, 125, 126, 127, 128, 129, 130, 131, 132, 133, 140, 141, 142, 143, 146, 147, 152, 153, 156, 157, 158, 159, 160, 161, 162, 163, 172, 173, 174, 175, 176, 177, 178, 179, 188, 189, 190, 192, 193], [0.4244, 0.4063, 0.1271, 0.1475, 0.962, 0.9699, 0.0274, 0.249, 0.2409, 0.1364, 0.1315, 0.8257, 0.8135, 0.06039, 0.07268, 0.2846, 0.2864, 0.2778, 0.2815, 0.28, 0.2807, 0.2793, 0.2803, 0.4658, 0.4747, 0.1055, 0.1003, 0.9364, 0.9364, 0.1903, 0.1824, 0.09798, 0.09948, 0.2873, 0.2878, 0.2776, 0.2786, 0.2798, 0.2801, 0.2796, 0.2799, 0.3141, 0.309, 0.2693, 0.2765, 0.2656, 0.263, 0.3188, 0.3197, 0.9766, 0.9435, 0.01569, 0.7823, 0.7984]): _vg.add([_i], _w, 'REPLACE')
_vg = ob_cube_001.vertex_groups.new(name='Bone.006')
for _i, _w in zip([100, 101, 116, 117, 118, 119, 120, 121, 122, 123, 140, 141, 150, 151, 152, 153, 154, 155, 196, 197], [0.03082, 0.0522, 0.0029, 0.007147, 0.1328, 0.1732, 0.9356, 0.9333, 0.9458, 0.9288, 0.1335, 0.1367, 0.07284, 0.07082, 0.9218, 0.9222, 0.9037, 0.9097, 0.9916, 0.9937]): _vg.add([_i], _w, 'REPLACE')
_vg = ob_cube_001.vertex_groups.new(name='Bone.007')
for _i, _w in zip([116, 117, 118, 119, 120, 122, 148, 149, 150, 151, 154, 155, 194, 195, 198, 199], [0.974, 0.971, 0.8655, 0.8167, 0.05278, 0.0256, 1.128, 1.117, 0.9269, 0.9297, 0.0965, 0.0913, 0.9951, 0.9956, 1.002, 1.001]): _vg.add([_i], _w, 'REPLACE')
_vg = ob_cube_001.vertex_groups.new(name='Bone.009')
for _i, _w in zip([62, 63, 138, 139, 168, 169, 170, 171], [0.978, 0.979, 0.008907, 0.001055, 0.978, 0.9842, 0.979, 0.9822]): _vg.add([_i], _w, 'REPLACE')
_vg = ob_cube_001.vertex_groups.new(name='Bone.011')
for _i, _w in zip([72, 73, 180, 181, 182, 183], [0.9989, 0.9989, 0.9989, 0.9989, 0.9989, 0.9989]): _vg.add([_i], _w, 'REPLACE')
_vg = ob_cube_001.vertex_groups.new(name='Bone.010')
for _i, _w in zip([74, 75, 184, 185, 186, 187], [0.9982, 0.9976, 0.9982, 0.9976, 0.9981, 0.9963]): _vg.add([_i], _w, 'REPLACE')
_vg = ob_cube_001.vertex_groups.new(name='Bone.012')
for _i, _w in zip([60, 61, 164, 165, 166, 167], [0.9763, 0.9826, 1.032, 1.043, 0.9763, 0.9826]): _vg.add([_i], _w, 'REPLACE')
_vg = ob_cube_001.vertex_groups.new(name='Bone.013')
for _i, _w in zip([1, 3, 4, 5, 9, 11, 12, 13, 20, 34, 35, 36, 37, 40, 41, 77, 78, 79, 86, 87, 88, 89, 90, 91, 102, 202, 203], [0.7596, 0.7588, 0.8935, 0.8643, 0.2408, 0.2784, 0.7569, 0.7878, 0.00108, 0.8238, 0.8229, 0.812, 0.8145, 0.01485, 0.03037, 0.01399, 0.1062, 0.08863, 1.016, 1.013, 0.9348, 0.9201, 1.002, 1.002, 0.002141, 0.02059, 0.00862]): _vg.add([_i], _w, 'REPLACE')
_vg = ob_cube_001.vertex_groups.new(name='Bone.014')
for _i, _w in zip([93, 95, 100, 101, 102, 109, 111, 112, 113, 134, 135, 140, 141, 144, 145, 189, 192, 193, 200, 201, 202, 203, 204, 205, 206, 207], [0.751, 0.75, 0.8368, 0.8069, 0.003004, 0.2396, 0.277, 0.7687, 0.8003, 0.8138, 0.8128, 0.7586, 0.7613, 0.01484, 0.03035, 0.01567, 0.1193, 0.1031, 1.01, 1.005, 0.02081, 0.008851, 0.9399, 0.9249, 0.9934, 0.9931]): _vg.add([_i], _w, 'REPLACE')
_m = ob_cube_001.modifiers.new('Armature', 'ARMATURE')
_m.object = ob_armature
_m = ob_cube_001.modifiers.new('Subsurf', 'SUBSURF')
_m.uv_smooth = 'PRESERVE_CORNERS'
_m.quality = 2
_m.levels = 3
_m.show_only_control_edges = False
ob_cube_000.location = (0.0, 0.0, 0.0)
ob_cube_000.lock_rotations_4d = False
ob_cube_000.empty_display_type = 'ARROWS'
ob_cube_000.lineart.crease_threshold = 0.0
_vg = ob_cube_000.vertex_groups.new(name='Bone')
_vg = ob_cube_000.vertex_groups.new(name='Bone.001')
_vg = ob_cube_000.vertex_groups.new(name='Bone.002')
_vg = ob_cube_000.vertex_groups.new(name='Bone.003')
_vg = ob_cube_000.vertex_groups.new(name='Bone.004')
_vg = ob_cube_000.vertex_groups.new(name='Bone.008')
_vg = ob_cube_000.vertex_groups.new(name='Bone.005')
_vg = ob_cube_000.vertex_groups.new(name='Bone.006')
_vg = ob_cube_000.vertex_groups.new(name='Bone.007')
_vg = ob_cube_000.vertex_groups.new(name='Bone.009')
_vg = ob_cube_000.vertex_groups.new(name='Bone.011')
_vg = ob_cube_000.vertex_groups.new(name='Bone.010')
_vg = ob_cube_000.vertex_groups.new(name='Bone.012')
_m = ob_cube_000.modifiers.new('Subsurf', 'SUBSURF')
_m.uv_smooth = 'PRESERVE_CORNERS'
_m.quality = 2
_m.levels = 3
_m.show_only_control_edges = False
_m = ob_cube_000.modifiers.new('Mirror', 'MIRROR')
_m.use_clip = True

# ---- collection membership
col_collection_1.objects.link(ob_rochen)
col_collection_2.objects.link(ob_armature)
col_collection_2.objects.link(ob_cube_001)
col_collection_3.objects.link(ob_cube_000)

# ---- scene / render settings (as saved in the file)
scene.frame_start = 0; scene.frame_end = 19; scene.frame_set(2)
scene.render.engine = 'CYCLES'
scene.render.resolution_percentage = 50
scene.render.dither_intensity = 0.0
scene.cycles.use_denoising = False
scene.cycles.samples = 500
scene.cycles.sampling_pattern = 'TABULATED_SOBOL'
scene.cycles.use_adaptive_sampling = False
scene.cycles.use_light_tree = False
scene.cycles.blur_glossy = 0.0
scene.cycles.sample_clamp_indirect = 0.1
scene.view_settings.view_transform = 'Standard'
bpy.context.view_layer.update()

# ---- added for rendering (the .blend has no active camera): camera
cam_auto = bpy.data.cameras.new('AutoCamera')
cam_auto.lens = 50.0
cam_auto.sensor_width = 36.0
cam_auto.clip_end = 1000.0
ob_auto_camera = bpy.data.objects.new('AutoCamera', cam_auto)
scene.collection.objects.link(ob_auto_camera)
ob_auto_camera.location = (13.5436, -17.9503, 10.5995)
ob_auto_camera.rotation_euler = (1.09748, -7.21219e-08, 0.694738)
scene.camera = ob_auto_camera
bpy.context.view_layer.update()
